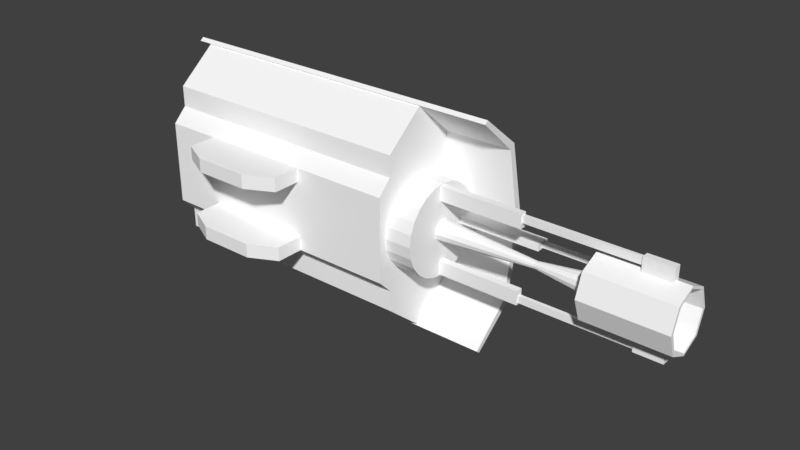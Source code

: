 # Source: LightGun.Head.blend  (saved by Blender 2.93.20; exported with 4.5.12 LTS)
import bpy
from mathutils import Matrix  # noqa: F401  (used for matrix-valued properties, if any)

bpy.ops.wm.read_factory_settings(use_empty=True)
scene = bpy.context.scene
scene.name = 'Scene'

# ---- collections
col_collection_1 = bpy.data.collections.new('Collection 1'); scene.collection.children.link(col_collection_1)

# ---- materials (node trees are filled in below, after node groups)
mat_metalpanels2_001 = bpy.data.materials.new('metalpanels2.001')
mat_metalpanels2_001.alpha_threshold = 0.0
mat_metalpanels2_001.use_transparent_shadow = False
mat_metalpanels2_001.diffuse_color = (1.0, 1.0, 1.0, 1.0)
mat_metalpanels2_001.specular_color = (0.0, 0.0, 0.0)
mat_metalpanels2_001.roughness = 0.5
mat_dirtymetal_002 = bpy.data.materials.new('dirtymetal.002')
mat_dirtymetal_002.alpha_threshold = 0.0
mat_dirtymetal_002.use_transparent_shadow = False
mat_dirtymetal_002.diffuse_color = (1.0, 1.0, 1.0, 1.0)
mat_dirtymetal_002.specular_color = (0.0, 0.0, 0.0)
mat_dirtymetal_002.roughness = 0.5
mat_metal_002 = bpy.data.materials.new('metal.002')
mat_metal_002.alpha_threshold = 0.0
mat_metal_002.use_transparent_shadow = False
mat_metal_002.diffuse_color = (1.0, 1.0, 1.0, 1.0)
mat_metal_002.specular_color = (0.0, 0.0, 0.0)
mat_metal_002.roughness = 0.5
mat_misc = bpy.data.materials.new('misc')
mat_misc.alpha_threshold = 0.0
mat_misc.use_transparent_shadow = False
mat_misc.diffuse_color = (1.0, 1.0, 1.0, 1.0)
mat_misc.specular_color = (0.0, 0.0, 0.0)
mat_misc.roughness = 0.5
mat_metalpanels_001 = bpy.data.materials.new('metalpanels.001')
mat_metalpanels_001.alpha_threshold = 0.0
mat_metalpanels_001.use_transparent_shadow = False
mat_metalpanels_001.diffuse_color = (1.0, 1.0, 1.0, 1.0)
mat_metalpanels_001.specular_color = (0.0, 0.0, 0.0)
mat_metalpanels_001.roughness = 0.5
mat_dirtymetal1_002 = bpy.data.materials.new('dirtymetal1.002')
mat_dirtymetal1_002.alpha_threshold = 0.0
mat_dirtymetal1_002.use_transparent_shadow = False
mat_dirtymetal1_002.diffuse_color = (1.0, 1.0, 1.0, 1.0)
mat_dirtymetal1_002.specular_color = (0.0, 0.0, 0.0)
mat_dirtymetal1_002.roughness = 0.5
mat_metal1 = bpy.data.materials.new('metal1')
mat_metal1.alpha_threshold = 0.0
mat_metal1.use_transparent_shadow = False
mat_metal1.diffuse_color = (1.0, 1.0, 1.0, 1.0)
mat_metal1.specular_color = (0.0, 0.0, 0.0)
mat_metal1.roughness = 0.5
mat_misc1 = bpy.data.materials.new('misc1')
mat_misc1.alpha_threshold = 0.0
mat_misc1.use_transparent_shadow = False
mat_misc1.diffuse_color = (1.0, 1.0, 1.0, 1.0)
mat_misc1.specular_color = (0.0, 0.0, 0.0)
mat_misc1.roughness = 0.5

# ---- material node trees

# ---- world
world_world = bpy.data.worlds.new('World'); scene.world = world_world
world_world.color = (0.05088, 0.05088, 0.05088)
world_world.use_sun_shadow = False
world_world.sun_shadow_jitter_overblur = 0.0
world_world.cycles.sampling_method = 'MANUAL'

# ---- meshes
me_lightgun_ms3d_m = bpy.data.meshes.new('lightgun.ms3d.m')
me_lightgun_ms3d_m.from_pydata([(64.0, 32.0, 32.0), (-64.0, 32.0, 32.0), (-64.0, 32.0, 0.0), (64.0, 32.0, 0.0), (64.0, 48.0, 0.0), (-64.0, 48.0, 0.0), (-64.0, 48.0, 32.0), (64.0, 48.0, 32.0), (64.0, 32.0, 32.0), (64.0, 48.0, 32.0), (-64.0, 48.0, 32.0), (-64.0, 32.0, 32.0), (-64.0, 32.0, 0.0), (-64.0, 48.0, 0.0), (64.0, 48.0, 0.0), (64.0, 32.0, 0.0), (64.0, 32.0, 32.0), (64.0, 32.0, 0.0), (64.0, 48.0, 0.0), (64.0, 48.0, 32.0), (-64.0, 48.0, 32.0), (-64.0, 48.0, 0.0), (-64.0, 32.0, 0.0), (-64.0, 32.0, 32.0), (64.0, -48.0, 32.0), (-64.0, -48.0, 32.0), (-64.0, -48.0, 0.0), (64.0, -48.0, 0.0), (64.0, -32.0, 0.0), (-64.0, -32.0, 0.0), (-64.0, -32.0, 32.0), (64.0, -32.0, 32.0), (64.0, -48.0, 32.0), (64.0, -32.0, 32.0), (-64.0, -32.0, 32.0), (-64.0, -48.0, 32.0), (-64.0, -48.0, 0.0), (-64.0, -32.0, 0.0), (64.0, -32.0, 0.0), (64.0, -48.0, 0.0), (64.0, -48.0, 32.0), (64.0, -48.0, 0.0), (64.0, -32.0, 0.0), (64.0, -32.0, 32.0), (-64.0, -32.0, 32.0), (-64.0, -32.0, 0.0), (-64.0, -48.0, 0.0), (-64.0, -48.0, 32.0), (64.0, 32.0, 0.0), (-64.0, 32.0, 0.0), (-32.0, 32.0, -16.0), (32.0, 32.0, -16.0), (32.0, 48.0, -16.0), (-32.0, 48.0, -16.0), (-64.0, 48.0, 0.0), (64.0, 48.0, 0.0), (64.0, 32.0, 0.0), (64.0, 48.0, 0.0), (-64.0, 48.0, 0.0), (-64.0, 32.0, 0.0), (-32.0, 32.0, -16.0), (-32.0, 48.0, -16.0), (32.0, 48.0, -16.0), (32.0, 32.0, -16.0), (64.0, 32.0, 0.0), (32.0, 32.0, -16.0), (32.0, 48.0, -16.0), (64.0, 48.0, 0.0), (-64.0, 48.0, 0.0), (-32.0, 48.0, -16.0), (-32.0, 32.0, -16.0), (-64.0, 32.0, 0.0), (64.0, -48.0, 0.0), (-64.0, -48.0, 0.0), (-32.0, -48.0, -16.0), (32.0, -48.0, -16.0), (32.0, -32.0, -16.0), (-32.0, -32.0, -16.0), (-64.0, -32.0, 0.0), (64.0, -32.0, 0.0), (64.0, -48.0, 0.0), (64.0, -32.0, 0.0), (-64.0, -32.0, 0.0), (-64.0, -48.0, 0.0), (-32.0, -48.0, -16.0), (-32.0, -32.0, -16.0), (32.0, -32.0, -16.0), (32.0, -48.0, -16.0), (64.0, -48.0, 0.0), (32.0, -48.0, -16.0), (32.0, -32.0, -16.0), (64.0, -32.0, 0.0), (-64.0, -32.0, 0.0), (-32.0, -32.0, -16.0), (-32.0, -48.0, -16.0), (-64.0, -48.0, 0.0), (-128.0, -48.0, 32.0), (176.0, -48.0, 32.0), (176.0, -64.0, 48.0), (-128.0, -64.0, 48.0), (-128.0, 64.0, 48.0), (176.0, 64.0, 48.0), (176.0, 48.0, 32.0), (-128.0, 48.0, 32.0), (-128.0, -48.0, 32.0), (-128.0, 48.0, 32.0), (176.0, 48.0, 32.0), (176.0, -48.0, 32.0), (-128.0, -48.0, 32.0), (-128.0, -64.0, 48.0), (-128.0, 64.0, 48.0), (-128.0, 48.0, 32.0), (176.0, 48.0, 32.0), (176.0, 64.0, 48.0), (176.0, -64.0, 48.0), (176.0, -48.0, 32.0), (-128.0, 88.0, 48.0), (-128.0, 1.526e-05, 48.0), (-128.0, -88.0, 48.0), (-128.0, -128.0, 96.0), (-128.0, -90.51, 141.3), (-128.0, 1.526e-05, 160.0), (-128.0, 90.51, 141.3), (-128.0, 128.0, 96.0), (176.0, 128.0, 96.0), (176.0, 90.51, 141.3), (176.0, 1.526e-05, 160.0), (176.0, -90.51, 141.3), (176.0, -128.0, 96.0), (176.0, -88.0, 48.0), (176.0, 1.526e-05, 48.0), (176.0, 88.0, 48.0), (-128.0, -128.0, 96.0), (-128.0, -88.0, 48.0), (176.0, -88.0, 48.0), (176.0, -128.0, 96.0), (-128.0, -88.0, 48.0), (-128.0, 1.526e-05, 48.0), (176.0, 1.526e-05, 48.0), (176.0, -88.0, 48.0), (-128.0, 1.526e-05, 48.0), (-128.0, 88.0, 48.0), (176.0, 88.0, 48.0), (176.0, 1.526e-05, 48.0), (-128.0, 88.0, 48.0), (-128.0, 128.0, 96.0), (176.0, 128.0, 96.0), (176.0, 88.0, 48.0), (176.0, 50.23, 78.54), (176.0, 45.03, 66.0), (176.0, 36.77, 55.23), (176.0, 26.0, 46.97), (176.0, 13.46, 41.77), (176.0, -1.907e-06, 40.0), (176.0, -13.46, 41.77), (176.0, -26.0, 46.97), (176.0, -36.77, 55.23), (176.0, -45.03, 66.0), (176.0, -50.23, 78.54), (176.0, -52.0, 92.0), (176.0, -50.23, 105.5), (176.0, -45.03, 118.0), (176.0, -36.77, 128.8), (176.0, -26.0, 137.0), (176.0, -13.46, 142.2), (176.0, -1.907e-06, 144.0), (176.0, 13.46, 142.2), (176.0, 26.0, 137.0), (176.0, 36.77, 128.8), (176.0, 45.03, 118.0), (176.0, 50.23, 105.5), (176.0, 52.0, 92.0), (208.0, 52.0, 92.0), (208.0, 50.23, 105.5), (208.0, 45.03, 118.0), (208.0, 36.77, 128.8), (208.0, 26.0, 137.0), (208.0, 13.46, 142.2), (208.0, -1.907e-06, 144.0), (208.0, -13.46, 142.2), (208.0, -26.0, 137.0), (208.0, -36.77, 128.8), (208.0, -45.03, 118.0), (208.0, -50.23, 105.5), (208.0, -52.0, 92.0), (208.0, -50.23, 78.54), (208.0, -45.03, 66.0), (208.0, -36.77, 55.23), (208.0, -26.0, 46.97), (208.0, -13.46, 41.77), (208.0, -1.907e-06, 40.0), (208.0, 13.46, 41.77), (208.0, 26.0, 46.97), (208.0, 36.77, 55.23), (208.0, 45.03, 66.0), (208.0, 50.23, 78.54), (176.0, 52.0, 92.0), (176.0, 50.23, 105.5), (208.0, 50.23, 105.5), (208.0, 52.0, 92.0), (176.0, 50.23, 105.5), (176.0, 45.03, 118.0), (208.0, 45.03, 118.0), (208.0, 50.23, 105.5), (176.0, 45.03, 118.0), (176.0, 36.77, 128.8), (208.0, 36.77, 128.8), (208.0, 45.03, 118.0), (176.0, 36.77, 128.8), (176.0, 26.0, 137.0), (208.0, 26.0, 137.0), (208.0, 36.77, 128.8), (176.0, 26.0, 137.0), (176.0, 13.46, 142.2), (208.0, 13.46, 142.2), (208.0, 26.0, 137.0), (176.0, 13.46, 142.2), (176.0, -1.907e-06, 144.0), (208.0, -1.907e-06, 144.0), (208.0, 13.46, 142.2), (176.0, -1.907e-06, 144.0), (176.0, -13.46, 142.2), (208.0, -13.46, 142.2), (208.0, -1.907e-06, 144.0), (176.0, -13.46, 142.2), (176.0, -26.0, 137.0), (208.0, -26.0, 137.0), (208.0, -13.46, 142.2), (176.0, -26.0, 137.0), (176.0, -36.77, 128.8), (208.0, -36.77, 128.8), (208.0, -26.0, 137.0), (176.0, -36.77, 128.8), (176.0, -45.03, 118.0), (208.0, -45.03, 118.0), (208.0, -36.77, 128.8), (176.0, -45.03, 118.0), (176.0, -50.23, 105.5), (208.0, -50.23, 105.5), (208.0, -45.03, 118.0), (176.0, -50.23, 105.5), (176.0, -52.0, 92.0), (208.0, -52.0, 92.0), (208.0, -50.23, 105.5), (176.0, -52.0, 92.0), (176.0, -50.23, 78.54), (208.0, -50.23, 78.54), (208.0, -52.0, 92.0), (176.0, -50.23, 78.54), (176.0, -45.03, 66.0), (208.0, -45.03, 66.0), (208.0, -50.23, 78.54), (176.0, -45.03, 66.0), (176.0, -36.77, 55.23), (208.0, -36.77, 55.23), (208.0, -45.03, 66.0), (176.0, -36.77, 55.23), (176.0, -26.0, 46.97), (208.0, -26.0, 46.97), (208.0, -36.77, 55.23), (176.0, -26.0, 46.97), (176.0, -13.46, 41.77), (208.0, -13.46, 41.77), (208.0, -26.0, 46.97), (176.0, -13.46, 41.77), (176.0, -1.907e-06, 40.0), (208.0, -1.907e-06, 40.0), (208.0, -13.46, 41.77), (176.0, -1.907e-06, 40.0), (176.0, 13.46, 41.77), (208.0, 13.46, 41.77), (208.0, -1.907e-06, 40.0), (176.0, 13.46, 41.77), (176.0, 26.0, 46.97), (208.0, 26.0, 46.97), (208.0, 13.46, 41.77), (176.0, 26.0, 46.97), (176.0, 36.77, 55.23), (208.0, 36.77, 55.23), (208.0, 26.0, 46.97), (176.0, 36.77, 55.23), (176.0, 45.03, 66.0), (208.0, 45.03, 66.0), (208.0, 36.77, 55.23), (176.0, 45.03, 66.0), (176.0, 50.23, 78.54), (208.0, 50.23, 78.54), (208.0, 45.03, 66.0), (176.0, 50.23, 78.54), (176.0, 52.0, 92.0), (208.0, 52.0, 92.0), (208.0, 50.23, 78.54), (-144.0, 130.0, 96.12), (-144.0, 126.6, 92.0), (-144.0, 78.82, 145.5), (-144.0, 91.92, 142.7), (256.0, 126.6, 92.0), (256.0, 130.0, 96.12), (256.0, 91.92, 142.7), (256.0, 78.82, 145.5), (256.0, 130.0, 96.12), (-144.0, 130.0, 96.12), (-144.0, 91.92, 142.7), (256.0, 91.92, 142.7), (256.0, 91.92, 142.7), (-144.0, 91.92, 142.7), (-144.0, 78.82, 145.5), (256.0, 78.82, 145.5), (-144.0, 126.6, 92.0), (-144.0, 130.0, 96.12), (256.0, 130.0, 96.12), (256.0, 126.6, 92.0), (256.0, 78.82, 145.5), (-144.0, 78.82, 145.5), (-144.0, 126.6, 92.0), (256.0, 126.6, 92.0), (-144.0, 78.82, 145.5), (-144.0, 86.18, 137.2), (-144.0, -20.49, 157.7), (-144.0, 1.526e-05, 162.0), (256.0, 86.18, 137.2), (256.0, 78.82, 145.5), (256.0, 7.629e-06, 162.0), (256.0, -20.49, 157.7), (256.0, 78.82, 145.5), (-144.0, 78.82, 145.5), (-144.0, 1.526e-05, 162.0), (256.0, 7.629e-06, 162.0), (256.0, -20.49, 157.7), (256.0, 7.629e-06, 162.0), (-144.0, 1.526e-05, 162.0), (-144.0, -20.49, 157.7), (-144.0, 86.18, 137.2), (-144.0, 78.82, 145.5), (256.0, 78.82, 145.5), (256.0, 86.18, 137.2), (256.0, -20.49, 157.7), (-144.0, -20.49, 157.7), (-144.0, 86.18, 137.2), (256.0, 86.18, 137.2), (-144.0, -20.49, 157.7), (-144.0, -1.526e-05, 153.8), (-144.0, -98.3, 134.9), (-144.0, -91.92, 142.7), (256.0, -1.526e-05, 153.8), (256.0, -20.49, 157.7), (256.0, -91.92, 142.7), (256.0, -98.3, 134.9), (-144.0, -91.92, 142.7), (256.0, -91.92, 142.7), (256.0, -20.49, 157.7), (-144.0, -20.49, 157.7), (256.0, -98.3, 134.9), (256.0, -91.92, 142.7), (-144.0, -91.92, 142.7), (-144.0, -98.3, 134.9), (-144.0, -1.526e-05, 153.8), (-144.0, -20.49, 157.7), (256.0, -20.49, 157.7), (256.0, -1.526e-05, 153.8), (-144.0, -1.526e-05, 153.8), (256.0, -1.526e-05, 153.8), (256.0, -98.3, 134.9), (-144.0, -98.3, 134.9), (-144.0, -98.3, 134.9), (-144.0, -86.18, 137.2), (-144.0, -126.6, 92.0), (-144.0, -130.0, 96.12), (256.0, -130.0, 96.12), (256.0, -126.6, 92.0), (256.0, -86.18, 137.2), (256.0, -98.3, 134.9), (-144.0, -98.3, 134.9), (-144.0, -130.0, 96.12), (256.0, -130.0, 96.12), (256.0, -98.3, 134.9), (-144.0, -130.0, 96.12), (-144.0, -126.6, 92.0), (256.0, -126.6, 92.0), (256.0, -130.0, 96.12), (256.0, -98.3, 134.9), (256.0, -86.18, 137.2), (-144.0, -86.18, 137.2), (-144.0, -98.3, 134.9), (-144.0, -86.18, 137.2), (256.0, -86.18, 137.2), (256.0, -126.6, 92.0), (-144.0, -126.6, 92.0), (208.0, 10.39, 86.0), (208.0, 6.0, 81.61), (208.0, -3.052e-05, 80.0), (208.0, -6.0, 81.61), (208.0, -10.39, 86.0), (208.0, -12.0, 92.0), (208.0, -10.39, 98.0), (208.0, -6.0, 102.4), (208.0, -3.052e-05, 104.0), (208.0, 6.0, 102.4), (208.0, 10.39, 98.0), (208.0, 12.0, 92.0), (208.0, 12.0, 92.0), (208.0, 10.39, 98.0), (384.0, -3.052e-05, 92.0), (208.0, 10.39, 98.0), (208.0, 6.0, 102.4), (384.0, -3.052e-05, 92.0), (208.0, 6.0, 102.4), (208.0, -3.052e-05, 104.0), (384.0, -3.052e-05, 92.0), (208.0, -3.052e-05, 104.0), (208.0, -6.0, 102.4), (384.0, -3.052e-05, 92.0), (208.0, -6.0, 102.4), (208.0, -10.39, 98.0), (384.0, -3.052e-05, 92.0), (208.0, -10.39, 98.0), (208.0, -12.0, 92.0), (384.0, -3.052e-05, 92.0), (208.0, -12.0, 92.0), (208.0, -10.39, 86.0), (384.0, -3.052e-05, 92.0), (208.0, -10.39, 86.0), (208.0, -6.0, 81.61), (384.0, -3.052e-05, 92.0), (208.0, -6.0, 81.61), (208.0, -3.052e-05, 80.0), (384.0, -3.052e-05, 92.0), (208.0, -3.052e-05, 80.0), (208.0, 6.0, 81.61), (384.0, -3.052e-05, 92.0), (208.0, 6.0, 81.61), (208.0, 10.39, 86.0), (384.0, -3.052e-05, 92.0), (208.0, 10.39, 86.0), (208.0, 12.0, 92.0), (384.0, -3.052e-05, 92.0), (384.0, 10.39, 98.0), (384.0, 6.0, 102.4), (384.0, -3.052e-05, 104.0), (384.0, -6.0, 102.4), (384.0, -10.39, 98.0), (384.0, -12.0, 92.0), (384.0, -10.39, 86.0), (384.0, -6.0, 81.61), (384.0, -3.052e-05, 80.0), (384.0, 6.0, 81.61), (384.0, 10.39, 86.0), (384.0, 12.0, 92.0), (384.0, 12.0, 92.0), (384.0, 10.39, 86.0), (288.0, -3.052e-05, 92.0), (384.0, 10.39, 86.0), (384.0, 6.0, 81.61), (288.0, -3.052e-05, 92.0), (384.0, 6.0, 81.61), (384.0, -3.052e-05, 80.0), (288.0, -3.052e-05, 92.0), (384.0, -3.052e-05, 80.0), (384.0, -6.0, 81.61), (288.0, -3.052e-05, 92.0), (384.0, -6.0, 81.61), (384.0, -10.39, 86.0), (288.0, -3.052e-05, 92.0), (384.0, -10.39, 86.0), (384.0, -12.0, 92.0), (288.0, -3.052e-05, 92.0), (384.0, -12.0, 92.0), (384.0, -10.39, 98.0), (288.0, -3.052e-05, 92.0), (384.0, -10.39, 98.0), (384.0, -6.0, 102.4), (288.0, -3.052e-05, 92.0), (384.0, -6.0, 102.4), (384.0, -3.052e-05, 104.0), (288.0, -3.052e-05, 92.0), (384.0, -3.052e-05, 104.0), (384.0, 6.0, 102.4), (288.0, -3.052e-05, 92.0), (384.0, 6.0, 102.4), (384.0, 10.39, 98.0), (288.0, -3.052e-05, 92.0), (384.0, 10.39, 98.0), (384.0, 12.0, 92.0), (288.0, -3.052e-05, 92.0), (384.0, 25.46, 69.37), (384.0, -3.052e-05, 60.0), (384.0, -25.46, 69.37), (384.0, -36.0, 92.0), (384.0, -25.46, 114.6), (384.0, -3.052e-05, 124.0), (384.0, 25.46, 114.6), (384.0, 36.0, 92.0), (432.0, 36.0, 92.0), (432.0, 25.46, 114.6), (432.0, -3.052e-05, 124.0), (432.0, -25.46, 114.6), (432.0, -36.0, 92.0), (432.0, -25.46, 69.37), (432.0, -3.052e-05, 60.0), (432.0, 25.46, 69.37), (384.0, 36.0, 92.0), (384.0, 25.46, 114.6), (432.0, 25.46, 114.6), (432.0, 36.0, 92.0), (384.0, 25.46, 114.6), (384.0, -3.052e-05, 124.0), (432.0, -3.052e-05, 124.0), (432.0, 25.46, 114.6), (384.0, -3.052e-05, 124.0), (384.0, -25.46, 114.6), (432.0, -25.46, 114.6), (432.0, -3.052e-05, 124.0), (384.0, -25.46, 114.6), (384.0, -36.0, 92.0), (432.0, -36.0, 92.0), (432.0, -25.46, 114.6), (384.0, -36.0, 92.0), (384.0, -25.46, 69.37), (432.0, -25.46, 69.37), (432.0, -36.0, 92.0), (384.0, -25.46, 69.37), (384.0, -3.052e-05, 60.0), (432.0, -3.052e-05, 60.0), (432.0, -25.46, 69.37), (384.0, -3.052e-05, 60.0), (384.0, 25.46, 69.37), (432.0, 25.46, 69.37), (432.0, -3.052e-05, 60.0), (384.0, 25.46, 69.37), (384.0, 36.0, 92.0), (432.0, 36.0, 92.0), (432.0, 25.46, 69.37), (432.0, 36.0, 92.0), (432.0, 34.65, 89.11), (432.0, 21.37, 116.1), (432.0, 25.46, 114.6), (480.0, 34.65, 89.11), (480.0, 36.0, 92.0), (480.0, 25.46, 114.6), (480.0, 21.37, 116.1), (480.0, 36.0, 92.0), (432.0, 36.0, 92.0), (432.0, 25.46, 114.6), (480.0, 25.46, 114.6), (480.0, 25.46, 114.6), (432.0, 25.46, 114.6), (432.0, 21.37, 116.1), (480.0, 21.37, 116.1), (432.0, 34.65, 89.11), (432.0, 36.0, 92.0), (480.0, 36.0, 92.0), (480.0, 34.65, 89.11), (480.0, 21.37, 116.1), (432.0, 21.37, 116.1), (432.0, 34.65, 89.11), (480.0, 34.65, 89.11), (432.0, 21.37, 116.1), (432.0, 23.5, 111.8), (432.0, -5.577, 121.9), (432.0, -3.052e-05, 124.0), (480.0, 23.5, 111.8), (480.0, 21.37, 116.1), (480.0, -3.052e-05, 124.0), (480.0, -5.577, 121.9), (480.0, 21.37, 116.1), (432.0, 21.37, 116.1), (432.0, -3.052e-05, 124.0), (480.0, -3.052e-05, 124.0), (480.0, -5.577, 121.9), (480.0, -3.052e-05, 124.0), (432.0, -3.052e-05, 124.0), (432.0, -5.577, 121.9), (432.0, 23.5, 111.8), (432.0, 21.37, 116.1), (480.0, 21.37, 116.1), (480.0, 23.5, 111.8), (480.0, -5.577, 121.9), (432.0, -5.577, 121.9), (432.0, 23.5, 111.8), (480.0, 23.5, 111.8), (432.0, -5.577, 121.9), (432.0, -1.526e-05, 120.0), (432.0, -27.41, 110.4), (432.0, -25.46, 114.6), (480.0, -1.526e-05, 120.0), (480.0, -5.577, 121.9), (480.0, -25.46, 114.6), (480.0, -27.41, 110.4), (432.0, -25.46, 114.6), (480.0, -25.46, 114.6), (480.0, -5.577, 121.9), (432.0, -5.577, 121.9), (480.0, -27.41, 110.4), (480.0, -25.46, 114.6), (432.0, -25.46, 114.6), (432.0, -27.41, 110.4), (432.0, -1.526e-05, 120.0), (432.0, -5.577, 121.9), (480.0, -5.577, 121.9), (480.0, -1.526e-05, 120.0), (432.0, -1.526e-05, 120.0), (480.0, -1.526e-05, 120.0), (480.0, -27.41, 110.4), (432.0, -27.41, 110.4), (432.0, -27.41, 110.4), (432.0, -23.5, 111.8), (432.0, -34.65, 89.11), (432.0, -36.0, 92.0), (480.0, -36.0, 92.0), (480.0, -34.65, 89.11), (480.0, -23.5, 111.8), (480.0, -27.41, 110.4), (432.0, -27.41, 110.4), (432.0, -36.0, 92.0), (480.0, -36.0, 92.0), (480.0, -27.41, 110.4), (432.0, -36.0, 92.0), (432.0, -34.65, 89.11), (480.0, -34.65, 89.11), (480.0, -36.0, 92.0), (480.0, -27.41, 110.4), (480.0, -23.5, 111.8), (432.0, -23.5, 111.8), (432.0, -27.41, 110.4), (432.0, -23.5, 111.8), (480.0, -23.5, 111.8), (480.0, -34.65, 89.11), (432.0, -34.65, 89.11), (432.0, -34.65, 89.11), (432.0, -33.23, 92.0), (432.0, -21.37, 67.87), (432.0, -25.46, 69.37), (480.0, -33.23, 92.0), (480.0, -34.65, 89.11), (480.0, -25.46, 69.37), (480.0, -21.37, 67.87), (480.0, -34.65, 89.11), (432.0, -34.65, 89.11), (432.0, -25.46, 69.37), (480.0, -25.46, 69.37), (480.0, -25.46, 69.37), (432.0, -25.46, 69.37), (432.0, -21.37, 67.87), (480.0, -21.37, 67.87), (480.0, -34.65, 89.11), (480.0, -33.23, 92.0), (432.0, -33.23, 92.0), (432.0, -34.65, 89.11), (432.0, -33.23, 92.0), (480.0, -33.23, 92.0), (480.0, -21.37, 67.87), (432.0, -21.37, 67.87), (432.0, -21.37, 67.87), (432.0, -23.5, 72.2), (432.0, 5.577, 62.05), (432.0, 0.0, 60.0), (480.0, -23.5, 72.2), (480.0, -21.37, 67.87), (480.0, 0.0, 60.0), (480.0, 5.577, 62.05), (480.0, -21.37, 67.87), (432.0, -21.37, 67.87), (432.0, 0.0, 60.0), (480.0, 0.0, 60.0), (480.0, 5.577, 62.05), (480.0, 0.0, 60.0), (432.0, 0.0, 60.0), (432.0, 5.577, 62.05), (480.0, -21.37, 67.87), (480.0, -23.5, 72.2), (432.0, -23.5, 72.2), (432.0, -21.37, 67.87), (432.0, -23.5, 72.2), (480.0, -23.5, 72.2), (480.0, 5.577, 62.05), (432.0, 5.577, 62.05), (432.0, 5.577, 62.05), (432.0, 0.0, 64.0), (432.0, 27.41, 73.57), (432.0, 25.46, 69.37), (480.0, 0.0, 64.0), (480.0, 5.577, 62.05), (480.0, 25.46, 69.37), (480.0, 27.41, 73.57), (432.0, 25.46, 69.37), (480.0, 25.46, 69.37), (480.0, 5.577, 62.05), (432.0, 5.577, 62.05), (480.0, 27.41, 73.57), (480.0, 25.46, 69.37), (432.0, 25.46, 69.37), (432.0, 27.41, 73.57), (480.0, 5.577, 62.05), (480.0, 0.0, 64.0), (432.0, 0.0, 64.0), (432.0, 5.577, 62.05), (480.0, 27.41, 73.57), (432.0, 27.41, 73.57), (432.0, 0.0, 64.0), (480.0, 0.0, 64.0), (432.0, 27.41, 73.57), (432.0, 23.5, 72.2), (432.0, 33.23, 92.0), (432.0, 34.65, 89.11), (480.0, 34.65, 89.11), (480.0, 33.23, 92.0), (480.0, 23.5, 72.2), (480.0, 27.41, 73.57), (432.0, 27.41, 73.57), (432.0, 34.65, 89.11), (480.0, 34.65, 89.11), (480.0, 27.41, 73.57), (480.0, 33.23, 92.0), (480.0, 34.65, 89.11), (432.0, 34.65, 89.11), (432.0, 33.23, 92.0), (432.0, 23.5, 72.2), (432.0, 27.41, 73.57), (480.0, 27.41, 73.57), (480.0, 23.5, 72.2), (480.0, 33.23, 92.0), (432.0, 33.23, 92.0), (432.0, 23.5, 72.2), (480.0, 23.5, 72.2), (432.0, -34.0, 88.0), (464.0, -34.0, 88.0), (464.0, -50.0, 88.0), (432.0, -50.0, 88.0), (432.0, -50.0, 96.0), (464.0, -50.0, 96.0), (464.0, -34.0, 96.0), (432.0, -34.0, 96.0), (432.0, -34.0, 88.0), (432.0, -34.0, 96.0), (464.0, -34.0, 96.0), (464.0, -34.0, 88.0), (464.0, -50.0, 88.0), (464.0, -50.0, 96.0), (432.0, -50.0, 96.0), (432.0, -50.0, 88.0), (432.0, -34.0, 88.0), (432.0, -50.0, 88.0), (432.0, -50.0, 96.0), (432.0, -34.0, 96.0), (464.0, -34.0, 96.0), (464.0, -50.0, 96.0), (464.0, -50.0, 88.0), (464.0, -34.0, 88.0), (304.0, -40.0, 90.0), (432.0, -40.0, 90.0), (432.0, -48.0, 90.0), (304.0, -48.0, 90.0), (304.0, -48.0, 94.0), (432.0, -48.0, 94.0), (432.0, -40.0, 94.0), (304.0, -40.0, 94.0), (304.0, -40.0, 90.0), (304.0, -40.0, 94.0), (432.0, -40.0, 94.0), (432.0, -40.0, 90.0), (432.0, -48.0, 90.0), (432.0, -48.0, 94.0), (304.0, -48.0, 94.0), (304.0, -48.0, 90.0), (304.0, -40.0, 90.0), (304.0, -48.0, 90.0), (304.0, -48.0, 94.0), (304.0, -40.0, 94.0), (432.0, -40.0, 94.0), (432.0, -48.0, 94.0), (432.0, -48.0, 90.0), (432.0, -40.0, 90.0), (208.0, -34.0, 88.0), (304.0, -34.0, 88.0), (304.0, -50.0, 88.0), (208.0, -50.0, 88.0), (208.0, -50.0, 96.0), (304.0, -50.0, 96.0), (304.0, -34.0, 96.0), (208.0, -34.0, 96.0), (208.0, -34.0, 88.0), (208.0, -34.0, 96.0), (304.0, -34.0, 96.0), (304.0, -34.0, 88.0), (304.0, -50.0, 88.0), (304.0, -50.0, 96.0), (208.0, -50.0, 96.0), (208.0, -50.0, 88.0), (208.0, -34.0, 88.0), (208.0, -50.0, 88.0), (208.0, -50.0, 96.0), (208.0, -34.0, 96.0), (304.0, -34.0, 96.0), (304.0, -50.0, 96.0), (304.0, -50.0, 88.0), (304.0, -34.0, 88.0), (432.0, -4.0, 122.0), (464.0, -4.0, 122.0), (464.0, -4.0, 138.0), (432.0, -4.0, 138.0), (432.0, 4.0, 138.0), (464.0, 4.0, 138.0), (464.0, 4.0, 122.0), (432.0, 4.0, 122.0), (432.0, -4.0, 122.0), (432.0, 4.0, 122.0), (464.0, 4.0, 122.0), (464.0, -4.0, 122.0), (464.0, -4.0, 138.0), (464.0, 4.0, 138.0), (432.0, 4.0, 138.0), (432.0, -4.0, 138.0), (432.0, -4.0, 122.0), (432.0, -4.0, 138.0), (432.0, 4.0, 138.0), (432.0, 4.0, 122.0), (464.0, 4.0, 122.0), (464.0, 4.0, 138.0), (464.0, -4.0, 138.0), (464.0, -4.0, 122.0), (304.0, -2.0, 128.0), (432.0, -2.0, 128.0), (432.0, -2.0, 136.0), (304.0, -2.0, 136.0), (304.0, 2.0, 136.0), (432.0, 2.0, 136.0), (432.0, 2.0, 128.0), (304.0, 2.0, 128.0), (304.0, -2.0, 128.0), (304.0, 2.0, 128.0), (432.0, 2.0, 128.0), (432.0, -2.0, 128.0), (432.0, -2.0, 136.0), (432.0, 2.0, 136.0), (304.0, 2.0, 136.0), (304.0, -2.0, 136.0), (304.0, -2.0, 128.0), (304.0, -2.0, 136.0), (304.0, 2.0, 136.0), (304.0, 2.0, 128.0), (432.0, 2.0, 128.0), (432.0, 2.0, 136.0), (432.0, -2.0, 136.0), (432.0, -2.0, 128.0), (208.0, -4.0, 122.0), (304.0, -4.0, 122.0), (304.0, -4.0, 138.0), (208.0, -4.0, 138.0), (208.0, 4.0, 138.0), (304.0, 4.0, 138.0), (304.0, 4.0, 122.0), (208.0, 4.0, 122.0), (208.0, -4.0, 122.0), (208.0, 4.0, 122.0), (304.0, 4.0, 122.0), (304.0, -4.0, 122.0), (304.0, -4.0, 138.0), (304.0, 4.0, 138.0), (208.0, 4.0, 138.0), (208.0, -4.0, 138.0), (208.0, -4.0, 122.0), (208.0, -4.0, 138.0), (208.0, 4.0, 138.0), (208.0, 4.0, 122.0), (304.0, 4.0, 122.0), (304.0, 4.0, 138.0), (304.0, -4.0, 138.0), (304.0, -4.0, 122.0), (432.0, 34.0, 96.0), (464.0, 34.0, 96.0), (464.0, 50.0, 96.0), (432.0, 50.0, 96.0), (432.0, 50.0, 88.0), (464.0, 50.0, 88.0), (464.0, 34.0, 88.0), (432.0, 34.0, 88.0), (432.0, 34.0, 96.0), (432.0, 34.0, 88.0), (464.0, 34.0, 88.0), (464.0, 34.0, 96.0), (464.0, 50.0, 96.0), (464.0, 50.0, 88.0), (432.0, 50.0, 88.0), (432.0, 50.0, 96.0), (432.0, 34.0, 96.0), (432.0, 50.0, 96.0), (432.0, 50.0, 88.0), (432.0, 34.0, 88.0), (464.0, 34.0, 88.0), (464.0, 50.0, 88.0), (464.0, 50.0, 96.0), (464.0, 34.0, 96.0), (304.0, 40.0, 94.0), (432.0, 40.0, 94.0), (432.0, 48.0, 94.0), (304.0, 48.0, 94.0), (304.0, 48.0, 90.0), (432.0, 48.0, 90.0), (432.0, 40.0, 90.0), (304.0, 40.0, 90.0), (304.0, 40.0, 94.0), (304.0, 40.0, 90.0), (432.0, 40.0, 90.0), (432.0, 40.0, 94.0), (432.0, 48.0, 94.0), (432.0, 48.0, 90.0), (304.0, 48.0, 90.0), (304.0, 48.0, 94.0), (304.0, 40.0, 94.0), (304.0, 48.0, 94.0), (304.0, 48.0, 90.0), (304.0, 40.0, 90.0), (432.0, 40.0, 90.0), (432.0, 48.0, 90.0), (432.0, 48.0, 94.0), (432.0, 40.0, 94.0), (208.0, 34.0, 96.0), (304.0, 34.0, 96.0), (304.0, 50.0, 96.0), (208.0, 50.0, 96.0), (208.0, 50.0, 88.0), (304.0, 50.0, 88.0), (304.0, 34.0, 88.0), (208.0, 34.0, 88.0), (208.0, 34.0, 96.0), (208.0, 34.0, 88.0), (304.0, 34.0, 88.0), (304.0, 34.0, 96.0), (304.0, 50.0, 96.0), (304.0, 50.0, 88.0), (208.0, 50.0, 88.0), (208.0, 50.0, 96.0), (208.0, 34.0, 96.0), (208.0, 50.0, 96.0), (208.0, 50.0, 88.0), (208.0, 34.0, 88.0), (304.0, 34.0, 88.0), (304.0, 50.0, 88.0), (304.0, 50.0, 96.0), (304.0, 34.0, 96.0)], [], [(0, 1, 2), (0, 2, 3), (4, 5, 6), (4, 6, 7), (8, 9, 10), (8, 10, 11), (12, 13, 14), (12, 14, 15), (16, 17, 18), (16, 18, 19), (20, 21, 22), (20, 22, 23), (24, 25, 26), (24, 26, 27), (28, 29, 30), (28, 30, 31), (32, 33, 34), (32, 34, 35), (36, 37, 38), (36, 38, 39), (40, 41, 42), (40, 42, 43), (44, 45, 46), (44, 46, 47), (48, 49, 50), (48, 50, 51), (52, 53, 54), (52, 54, 55), (56, 57, 58), (56, 58, 59), (60, 61, 62), (60, 62, 63), (64, 65, 66), (64, 66, 67), (68, 69, 70), (68, 70, 71), (72, 73, 74), (72, 74, 75), (76, 77, 78), (76, 78, 79), (80, 81, 82), (80, 82, 83), (84, 85, 86), (84, 86, 87), (88, 89, 90), (88, 90, 91), (92, 93, 94), (92, 94, 95), (96, 97, 98), (96, 98, 99), (100, 101, 102), (100, 102, 103), (104, 105, 106), (104, 106, 107), (108, 109, 110), (108, 110, 111), (112, 113, 114), (112, 114, 115), (116, 117, 118), (116, 118, 119), (116, 119, 120), (116, 120, 121), (116, 121, 122), (116, 122, 123), (124, 125, 126), (124, 126, 127), (124, 127, 128), (124, 128, 129), (124, 129, 130), (124, 130, 131), (132, 133, 134), (132, 134, 135), (136, 137, 138), (136, 138, 139), (140, 141, 142), (140, 142, 143), (144, 145, 146), (144, 146, 147), (148, 149, 150), (148, 150, 151), (148, 151, 152), (148, 152, 153), (148, 153, 154), (148, 154, 155), (148, 155, 156), (148, 156, 157), (148, 157, 158), (148, 158, 159), (148, 159, 160), (148, 160, 161), (148, 161, 162), (148, 162, 163), (148, 163, 164), (148, 164, 165), (148, 165, 166), (148, 166, 167), (148, 167, 168), (148, 168, 169), (148, 169, 170), (148, 170, 171), (172, 173, 174), (172, 174, 175), (172, 175, 176), (172, 176, 177), (172, 177, 178), (172, 178, 179), (172, 179, 180), (172, 180, 181), (172, 181, 182), (172, 182, 183), (172, 183, 184), (172, 184, 185), (172, 185, 186), (172, 186, 187), (172, 187, 188), (172, 188, 189), (172, 189, 190), (172, 190, 191), (172, 191, 192), (172, 192, 193), (172, 193, 194), (172, 194, 195), (196, 197, 198), (196, 198, 199), (200, 201, 202), (200, 202, 203), (204, 205, 206), (204, 206, 207), (208, 209, 210), (208, 210, 211), (212, 213, 214), (212, 214, 215), (216, 217, 218), (216, 218, 219), (220, 221, 222), (220, 222, 223), (224, 225, 226), (224, 226, 227), (228, 229, 230), (228, 230, 231), (232, 233, 234), (232, 234, 235), (236, 237, 238), (236, 238, 239), (240, 241, 242), (240, 242, 243), (244, 245, 246), (244, 246, 247), (248, 249, 250), (248, 250, 251), (252, 253, 254), (252, 254, 255), (256, 257, 258), (256, 258, 259), (260, 261, 262), (260, 262, 263), (264, 265, 266), (264, 266, 267), (268, 269, 270), (268, 270, 271), (272, 273, 274), (272, 274, 275), (276, 277, 278), (276, 278, 279), (280, 281, 282), (280, 282, 283), (284, 285, 286), (284, 286, 287), (288, 289, 290), (288, 290, 291), (292, 293, 294), (292, 294, 295), (296, 297, 298), (296, 298, 299), (300, 301, 302), (300, 302, 303), (304, 305, 306), (304, 306, 307), (308, 309, 310), (308, 310, 311), (312, 313, 314), (312, 314, 315), (316, 317, 318), (316, 318, 319), (320, 321, 322), (320, 322, 323), (324, 325, 326), (324, 326, 327), (328, 329, 330), (328, 330, 331), (332, 333, 334), (332, 334, 335), (336, 337, 338), (336, 338, 339), (340, 341, 342), (340, 342, 343), (344, 345, 346), (344, 346, 347), (348, 349, 350), (348, 350, 351), (352, 353, 354), (352, 354, 355), (356, 357, 358), (356, 358, 359), (360, 361, 362), (360, 362, 363), (364, 365, 366), (364, 366, 367), (368, 369, 370), (368, 370, 371), (372, 373, 374), (372, 374, 375), (376, 377, 378), (376, 378, 379), (380, 381, 382), (380, 382, 383), (384, 385, 386), (384, 386, 387), (388, 389, 390), (388, 390, 391), (388, 391, 392), (388, 392, 393), (388, 393, 394), (388, 394, 395), (388, 395, 396), (388, 396, 397), (388, 397, 398), (388, 398, 399), (400, 401, 402), (403, 404, 405), (406, 407, 408), (409, 410, 411), (412, 413, 414), (415, 416, 417), (418, 419, 420), (421, 422, 423), (424, 425, 426), (427, 428, 429), (430, 431, 432), (433, 434, 435), (436, 437, 438), (436, 438, 439), (436, 439, 440), (436, 440, 441), (436, 441, 442), (436, 442, 443), (436, 443, 444), (436, 444, 445), (436, 445, 446), (436, 446, 447), (448, 449, 450), (451, 452, 453), (454, 455, 456), (457, 458, 459), (460, 461, 462), (463, 464, 465), (466, 467, 468), (469, 470, 471), (472, 473, 474), (475, 476, 477), (478, 479, 480), (481, 482, 483), (484, 485, 486), (484, 486, 487), (484, 487, 488), (484, 488, 489), (484, 489, 490), (484, 490, 491), (492, 493, 494), (492, 494, 495), (492, 495, 496), (492, 496, 497), (492, 497, 498), (492, 498, 499), (500, 501, 502), (500, 502, 503), (504, 505, 506), (504, 506, 507), (508, 509, 510), (508, 510, 511), (512, 513, 514), (512, 514, 515), (516, 517, 518), (516, 518, 519), (520, 521, 522), (520, 522, 523), (524, 525, 526), (524, 526, 527), (528, 529, 530), (528, 530, 531), (532, 533, 534), (532, 534, 535), (536, 537, 538), (536, 538, 539), (540, 541, 542), (540, 542, 543), (544, 545, 546), (544, 546, 547), (548, 549, 550), (548, 550, 551), (552, 553, 554), (552, 554, 555), (556, 557, 558), (556, 558, 559), (560, 561, 562), (560, 562, 563), (564, 565, 566), (564, 566, 567), (568, 569, 570), (568, 570, 571), (572, 573, 574), (572, 574, 575), (576, 577, 578), (576, 578, 579), (580, 581, 582), (580, 582, 583), (584, 585, 586), (584, 586, 587), (588, 589, 590), (588, 590, 591), (592, 593, 594), (592, 594, 595), (596, 597, 598), (596, 598, 599), (600, 601, 602), (600, 602, 603), (604, 605, 606), (604, 606, 607), (608, 609, 610), (608, 610, 611), (612, 613, 614), (612, 614, 615), (616, 617, 618), (616, 618, 619), (620, 621, 622), (620, 622, 623), (624, 625, 626), (624, 626, 627), (628, 629, 630), (628, 630, 631), (632, 633, 634), (632, 634, 635), (636, 637, 638), (636, 638, 639), (640, 641, 642), (640, 642, 643), (644, 645, 646), (644, 646, 647), (648, 649, 650), (648, 650, 651), (652, 653, 654), (652, 654, 655), (656, 657, 658), (656, 658, 659), (660, 661, 662), (660, 662, 663), (664, 665, 666), (664, 666, 667), (668, 669, 670), (668, 670, 671), (672, 673, 674), (672, 674, 675), (676, 677, 678), (676, 678, 679), (680, 681, 682), (680, 682, 683), (684, 685, 686), (684, 686, 687), (688, 689, 690), (688, 690, 691), (692, 693, 694), (692, 694, 695), (696, 697, 698), (696, 698, 699), (700, 701, 702), (700, 702, 703), (704, 705, 706), (704, 706, 707), (708, 709, 710), (708, 710, 711), (712, 713, 714), (712, 714, 715), (716, 717, 718), (716, 718, 719), (720, 721, 722), (720, 722, 723), (724, 725, 726), (724, 726, 727), (728, 729, 730), (728, 730, 731), (732, 733, 734), (732, 734, 735), (736, 737, 738), (736, 738, 739), (740, 741, 742), (740, 742, 743), (744, 745, 746), (744, 746, 747), (748, 749, 750), (748, 750, 751), (752, 753, 754), (752, 754, 755), (756, 757, 758), (756, 758, 759), (760, 761, 762), (760, 762, 763), (764, 765, 766), (764, 766, 767), (768, 769, 770), (768, 770, 771), (772, 773, 774), (772, 774, 775), (776, 777, 778), (776, 778, 779), (780, 781, 782), (780, 782, 783), (784, 785, 786), (784, 786, 787), (788, 789, 790), (788, 790, 791), (792, 793, 794), (792, 794, 795), (796, 797, 798), (796, 798, 799), (800, 801, 802), (800, 802, 803), (804, 805, 806), (804, 806, 807), (808, 809, 810), (808, 810, 811), (812, 813, 814), (812, 814, 815), (816, 817, 818), (816, 818, 819), (820, 821, 822), (820, 822, 823), (824, 825, 826), (824, 826, 827), (828, 829, 830), (828, 830, 831), (832, 833, 834), (832, 834, 835), (836, 837, 838), (836, 838, 839), (840, 841, 842), (840, 842, 843), (844, 845, 846), (844, 846, 847), (848, 849, 850), (848, 850, 851), (852, 853, 854), (852, 854, 855), (856, 857, 858), (856, 858, 859), (860, 861, 862), (860, 862, 863), (864, 865, 866), (864, 866, 867), (868, 869, 870), (868, 870, 871), (872, 873, 874), (872, 874, 875), (876, 877, 878), (876, 878, 879), (880, 881, 882), (880, 882, 883), (884, 885, 886), (884, 886, 887), (888, 889, 890), (888, 890, 891), (892, 893, 894), (892, 894, 895), (896, 897, 898), (896, 898, 899), (900, 901, 902), (900, 902, 903), (904, 905, 906), (904, 906, 907), (908, 909, 910), (908, 910, 911), (912, 913, 914), (912, 914, 915), (916, 917, 918), (916, 918, 919), (920, 921, 922), (920, 922, 923), (924, 925, 926), (924, 926, 927), (928, 929, 930), (928, 930, 931), (932, 933, 934), (932, 934, 935), (936, 937, 938), (936, 938, 939)])
me_lightgun_ms3d_m.polygons.foreach_set('use_smooth', [True] * 494)
me_lightgun_ms3d_m.polygons.foreach_set('material_index', [1, 1, 1, 1, 1, 1, 1, 1, 1, 1, 1, 1, 1, 1, 1, 1, 1, 1, 1, 1, 1, 1, 1, 1, 1, 1, 1, 1, 1, 1, 1, 1, 1, 1, 1, 1, 1, 1, 1, 1, 1, 1, 1, 1, 1, 1, 1, 1, 2, 2, 2, 2, 2, 2, 2, 2, 2, 2, 2, 2, 2, 2, 2, 2, 2, 2, 2, 2, 2, 2, 2, 2, 2, 2, 2, 2, 2, 2, 1, 1, 1, 1, 1, 1, 1, 1, 1, 1, 1, 1, 1, 1, 1, 1, 1, 1, 1, 1, 1, 1, 1, 1, 1, 1, 1, 1, 1, 1, 1, 1, 1, 1, 1, 1, 1, 1, 1, 1, 1, 1, 1, 1, 1, 1, 1, 1, 1, 1, 1, 1, 1, 1, 1, 1, 1, 1, 1, 1, 1, 1, 1, 1, 1, 1, 1, 1, 1, 1, 1, 1, 1, 1, 1, 1, 1, 1, 1, 1, 1, 1, 1, 1, 1, 1, 1, 1, 1, 1, 1, 1, 1, 1, 1, 1, 0, 0, 0, 0, 1, 1, 1, 1, 1, 1, 1, 1, 0, 0, 0, 0, 1, 1, 1, 1, 1, 1, 1, 1, 0, 0, 0, 0, 1, 1, 1, 1, 1, 1, 1, 1, 0, 0, 1, 1, 1, 1, 1, 1, 2, 2, 2, 2, 2, 2, 2, 2, 2, 2, 2, 2, 2, 2, 2, 2, 2, 2, 2, 2, 2, 2, 2, 2, 2, 2, 2, 2, 2, 2, 2, 2, 2, 2, 2, 2, 2, 2, 2, 2, 2, 2, 2, 2, 1, 1, 1, 1, 1, 1, 3, 3, 3, 3, 3, 3, 0, 0, 0, 0, 0, 0, 0, 0, 0, 0, 0, 0, 0, 0, 0, 0, 1, 1, 1, 1, 0, 0, 0, 0, 0, 0, 1, 1, 1, 1, 1, 1, 0, 0, 0, 0, 1, 1, 1, 1, 1, 1, 1, 1, 0, 0, 0, 0, 1, 1, 1, 1, 1, 1, 1, 1, 0, 0, 0, 0, 1, 1, 1, 1, 1, 1, 1, 1, 0, 0, 0, 0, 1, 1, 1, 1, 1, 1, 1, 1, 0, 0, 0, 0, 1, 1, 1, 1, 1, 1, 1, 1, 0, 0, 0, 0, 1, 1, 1, 1, 1, 1, 1, 1, 0, 0, 1, 1, 1, 1, 1, 1, 0, 0, 0, 0, 0, 0, 0, 0, 0, 0, 0, 0, 0, 0, 0, 0, 0, 0, 0, 0, 0, 0, 0, 0, 0, 0, 0, 0, 0, 0, 0, 0, 0, 0, 0, 0, 0, 0, 0, 0, 0, 0, 0, 0, 0, 0, 0, 0, 0, 0, 0, 0, 0, 0, 0, 0, 0, 0, 0, 0, 0, 0, 0, 0, 0, 0, 0, 0, 0, 0, 0, 0, 0, 0, 0, 0, 0, 0, 0, 0, 0, 0, 0, 0, 0, 0, 0, 0, 0, 0, 0, 0, 0, 0, 0, 0, 0, 0, 0, 0, 0, 0, 0, 0, 0, 0, 0, 0])
_k = set([(0, 1), (0, 3), (1, 2), (2, 3), (4, 5), (4, 7), (5, 6), (6, 7), (8, 9), (8, 11), (9, 10), (10, 11), (12, 13), (12, 15), (13, 14), (14, 15), (16, 17), (16, 19), (17, 18), (18, 19), (20, 21), (20, 23), (21, 22), (22, 23), (24, 25), (24, 27), (25, 26), (26, 27), (28, 29), (28, 31), (29, 30), (30, 31), (32, 33), (32, 35), (33, 34), (34, 35), (36, 37), (36, 39), (37, 38), (38, 39), (40, 41), (40, 43), (41, 42), (42, 43), (44, 45), (44, 47), (45, 46), (46, 47), (48, 49), (48, 51), (49, 50), (50, 51), (52, 53), (52, 55), (53, 54), (54, 55), (56, 57), (56, 59), (57, 58), (58, 59), (60, 61), (60, 63), (61, 62), (62, 63), (64, 65), (64, 67), (65, 66), (66, 67), (68, 69), (68, 71), (69, 70), (70, 71), (72, 73), (72, 75), (73, 74), (74, 75), (76, 77), (76, 79), (77, 78), (78, 79), (80, 81), (80, 83), (81, 82), (82, 83), (84, 85), (84, 87), (85, 86), (86, 87), (88, 89), (88, 91), (89, 90), (90, 91), (92, 93), (92, 95), (93, 94), (94, 95), (96, 97), (96, 99), (97, 98), (98, 99), (100, 101), (100, 103), (101, 102), (102, 103), (104, 105), (104, 107), (105, 106), (106, 107), (108, 109), (108, 111), (109, 110), (110, 111), (112, 113), (112, 115), (113, 114), (114, 115), (116, 117), (116, 123), (117, 118), (118, 119), (119, 120), (120, 121), (121, 122), (122, 123), (124, 125), (124, 131), (125, 126), (126, 127), (127, 128), (128, 129), (129, 130), (130, 131), (132, 133), (132, 135), (133, 134), (134, 135), (136, 137), (136, 139), (137, 138), (138, 139), (140, 141), (140, 143), (141, 142), (142, 143), (144, 145), (144, 147), (145, 146), (146, 147), (148, 149), (148, 171), (149, 150), (150, 151), (151, 152), (152, 153), (153, 154), (154, 155), (155, 156), (156, 157), (157, 158), (158, 159), (159, 160), (160, 161), (161, 162), (162, 163), (163, 164), (164, 165), (165, 166), (166, 167), (167, 168), (168, 169), (169, 170), (170, 171), (172, 173), (172, 195), (173, 174), (174, 175), (175, 176), (176, 177), (177, 178), (178, 179), (179, 180), (180, 181), (181, 182), (182, 183), (183, 184), (184, 185), (185, 186), (186, 187), (187, 188), (188, 189), (189, 190), (190, 191), (191, 192), (192, 193), (193, 194), (194, 195), (196, 197), (196, 199), (197, 198), (198, 199), (200, 201), (200, 203), (201, 202), (202, 203), (204, 205), (204, 207), (205, 206), (206, 207), (208, 209), (208, 211), (209, 210), (210, 211), (212, 213), (212, 215), (213, 214), (214, 215), (216, 217), (216, 219), (217, 218), (218, 219), (220, 221), (220, 223), (221, 222), (222, 223), (224, 225), (224, 227), (225, 226), (226, 227), (228, 229), (228, 231), (229, 230), (230, 231), (232, 233), (232, 235), (233, 234), (234, 235), (236, 237), (236, 239), (237, 238), (238, 239), (240, 241), (240, 243), (241, 242), (242, 243), (244, 245), (244, 247), (245, 246), (246, 247), (248, 249), (248, 251), (249, 250), (250, 251), (252, 253), (252, 255), (253, 254), (254, 255), (256, 257), (256, 259), (257, 258), (258, 259), (260, 261), (260, 263), (261, 262), (262, 263), (264, 265), (264, 267), (265, 266), (266, 267), (268, 269), (268, 271), (269, 270), (270, 271), (272, 273), (272, 275), (273, 274), (274, 275), (276, 277), (276, 279), (277, 278), (278, 279), (280, 281), (280, 283), (281, 282), (282, 283), (284, 285), (284, 287), (285, 286), (286, 287), (288, 289), (288, 291), (289, 290), (290, 291), (292, 293), (292, 295), (293, 294), (294, 295), (296, 297), (296, 299), (297, 298), (298, 299), (300, 301), (300, 303), (301, 302), (302, 303), (304, 305), (304, 307), (305, 306), (306, 307), (308, 309), (308, 311), (309, 310), (310, 311), (312, 313), (312, 315), (313, 314), (314, 315), (316, 317), (316, 319), (317, 318), (318, 319), (320, 321), (320, 323), (321, 322), (322, 323), (324, 325), (324, 327), (325, 326), (326, 327), (328, 329), (328, 331), (329, 330), (330, 331), (332, 333), (332, 335), (333, 334), (334, 335), (336, 337), (336, 339), (337, 338), (338, 339), (340, 341), (340, 343), (341, 342), (342, 343), (344, 345), (344, 347), (345, 346), (346, 347), (348, 349), (348, 351), (349, 350), (350, 351), (352, 353), (352, 355), (353, 354), (354, 355), (356, 357), (356, 359), (357, 358), (358, 359), (360, 361), (360, 363), (361, 362), (362, 363), (364, 365), (364, 367), (365, 366), (366, 367), (368, 369), (368, 371), (369, 370), (370, 371), (372, 373), (372, 375), (373, 374), (374, 375), (376, 377), (376, 379), (377, 378), (378, 379), (380, 381), (380, 383), (381, 382), (382, 383), (384, 385), (384, 387), (385, 386), (386, 387), (388, 389), (388, 399), (389, 390), (390, 391), (391, 392), (392, 393), (393, 394), (394, 395), (395, 396), (396, 397), (397, 398), (398, 399), (400, 401), (400, 402), (401, 402), (403, 404), (403, 405), (404, 405), (406, 407), (406, 408), (407, 408), (409, 410), (409, 411), (410, 411), (412, 413), (412, 414), (413, 414), (415, 416), (415, 417), (416, 417), (418, 419), (418, 420), (419, 420), (421, 422), (421, 423), (422, 423), (424, 425), (424, 426), (425, 426), (427, 428), (427, 429), (428, 429), (430, 431), (430, 432), (431, 432), (433, 434), (433, 435), (434, 435), (436, 437), (436, 447), (437, 438), (438, 439), (439, 440), (440, 441), (441, 442), (442, 443), (443, 444), (444, 445), (445, 446), (446, 447), (448, 449), (448, 450), (449, 450), (451, 452), (451, 453), (452, 453), (454, 455), (454, 456), (455, 456), (457, 458), (457, 459), (458, 459), (460, 461), (460, 462), (461, 462), (463, 464), (463, 465), (464, 465), (466, 467), (466, 468), (467, 468), (469, 470), (469, 471), (470, 471), (472, 473), (472, 474), (473, 474), (475, 476), (475, 477), (476, 477), (478, 479), (478, 480), (479, 480), (481, 482), (481, 483), (482, 483), (484, 485), (484, 491), (485, 486), (486, 487), (487, 488), (488, 489), (489, 490), (490, 491), (492, 493), (492, 499), (493, 494), (494, 495), (495, 496), (496, 497), (497, 498), (498, 499), (500, 501), (500, 503), (501, 502), (502, 503), (504, 505), (504, 507), (505, 506), (506, 507), (508, 509), (508, 511), (509, 510), (510, 511), (512, 513), (512, 515), (513, 514), (514, 515), (516, 517), (516, 519), (517, 518), (518, 519), (520, 521), (520, 523), (521, 522), (522, 523), (524, 525), (524, 527), (525, 526), (526, 527), (528, 529), (528, 531), (529, 530), (530, 531), (532, 533), (532, 535), (533, 534), (534, 535), (536, 537), (536, 539), (537, 538), (538, 539), (540, 541), (540, 543), (541, 542), (542, 543), (544, 545), (544, 547), (545, 546), (546, 547), (548, 549), (548, 551), (549, 550), (550, 551), (552, 553), (552, 555), (553, 554), (554, 555), (556, 557), (556, 559), (557, 558), (558, 559), (560, 561), (560, 563), (561, 562), (562, 563), (564, 565), (564, 567), (565, 566), (566, 567), (568, 569), (568, 571), (569, 570), (570, 571), (572, 573), (572, 575), (573, 574), (574, 575), (576, 577), (576, 579), (577, 578), (578, 579), (580, 581), (580, 583), (581, 582), (582, 583), (584, 585), (584, 587), (585, 586), (586, 587), (588, 589), (588, 591), (589, 590), (590, 591), (592, 593), (592, 595), (593, 594), (594, 595), (596, 597), (596, 599), (597, 598), (598, 599), (600, 601), (600, 603), (601, 602), (602, 603), (604, 605), (604, 607), (605, 606), (606, 607), (608, 609), (608, 611), (609, 610), (610, 611), (612, 613), (612, 615), (613, 614), (614, 615), (616, 617), (616, 619), (617, 618), (618, 619), (620, 621), (620, 623), (621, 622), (622, 623), (624, 625), (624, 627), (625, 626), (626, 627), (628, 629), (628, 631), (629, 630), (630, 631), (632, 633), (632, 635), (633, 634), (634, 635), (636, 637), (636, 639), (637, 638), (638, 639), (640, 641), (640, 643), (641, 642), (642, 643), (644, 645), (644, 647), (645, 646), (646, 647), (648, 649), (648, 651), (649, 650), (650, 651), (652, 653), (652, 655), (653, 654), (654, 655), (656, 657), (656, 659), (657, 658), (658, 659), (660, 661), (660, 663), (661, 662), (662, 663), (664, 665), (664, 667), (665, 666), (666, 667), (668, 669), (668, 671), (669, 670), (670, 671), (672, 673), (672, 675), (673, 674), (674, 675), (676, 677), (676, 679), (677, 678), (678, 679), (680, 681), (680, 683), (681, 682), (682, 683), (684, 685), (684, 687), (685, 686), (686, 687), (688, 689), (688, 691), (689, 690), (690, 691), (692, 693), (692, 695), (693, 694), (694, 695), (696, 697), (696, 699), (697, 698), (698, 699), (700, 701), (700, 703), (701, 702), (702, 703), (704, 705), (704, 707), (705, 706), (706, 707), (708, 709), (708, 711), (709, 710), (710, 711), (712, 713), (712, 715), (713, 714), (714, 715), (716, 717), (716, 719), (717, 718), (718, 719), (720, 721), (720, 723), (721, 722), (722, 723), (724, 725), (724, 727), (725, 726), (726, 727), (728, 729), (728, 731), (729, 730), (730, 731), (732, 733), (732, 735), (733, 734), (734, 735), (736, 737), (736, 739), (737, 738), (738, 739), (740, 741), (740, 743), (741, 742), (742, 743), (744, 745), (744, 747), (745, 746), (746, 747), (748, 749), (748, 751), (749, 750), (750, 751), (752, 753), (752, 755), (753, 754), (754, 755), (756, 757), (756, 759), (757, 758), (758, 759), (760, 761), (760, 763), (761, 762), (762, 763), (764, 765), (764, 767), (765, 766), (766, 767), (768, 769), (768, 771), (769, 770), (770, 771), (772, 773), (772, 775), (773, 774), (774, 775), (776, 777), (776, 779), (777, 778), (778, 779), (780, 781), (780, 783), (781, 782), (782, 783), (784, 785), (784, 787), (785, 786), (786, 787), (788, 789), (788, 791), (789, 790), (790, 791), (792, 793), (792, 795), (793, 794), (794, 795), (796, 797), (796, 799), (797, 798), (798, 799), (800, 801), (800, 803), (801, 802), (802, 803), (804, 805), (804, 807), (805, 806), (806, 807), (808, 809), (808, 811), (809, 810), (810, 811), (812, 813), (812, 815), (813, 814), (814, 815), (816, 817), (816, 819), (817, 818), (818, 819), (820, 821), (820, 823), (821, 822), (822, 823), (824, 825), (824, 827), (825, 826), (826, 827), (828, 829), (828, 831), (829, 830), (830, 831), (832, 833), (832, 835), (833, 834), (834, 835), (836, 837), (836, 839), (837, 838), (838, 839), (840, 841), (840, 843), (841, 842), (842, 843), (844, 845), (844, 847), (845, 846), (846, 847), (848, 849), (848, 851), (849, 850), (850, 851), (852, 853), (852, 855), (853, 854), (854, 855), (856, 857), (856, 859), (857, 858), (858, 859), (860, 861), (860, 863), (861, 862), (862, 863), (864, 865), (864, 867), (865, 866), (866, 867), (868, 869), (868, 871), (869, 870), (870, 871), (872, 873), (872, 875), (873, 874), (874, 875), (876, 877), (876, 879), (877, 878), (878, 879), (880, 881), (880, 883), (881, 882), (882, 883), (884, 885), (884, 887), (885, 886), (886, 887), (888, 889), (888, 891), (889, 890), (890, 891), (892, 893), (892, 895), (893, 894), (894, 895), (896, 897), (896, 899), (897, 898), (898, 899), (900, 901), (900, 903), (901, 902), (902, 903), (904, 905), (904, 907), (905, 906), (906, 907), (908, 909), (908, 911), (909, 910), (910, 911), (912, 913), (912, 915), (913, 914), (914, 915), (916, 917), (916, 919), (917, 918), (918, 919), (920, 921), (920, 923), (921, 922), (922, 923), (924, 925), (924, 927), (925, 926), (926, 927), (928, 929), (928, 931), (929, 930), (930, 931), (932, 933), (932, 935), (933, 934), (934, 935), (936, 937), (936, 939), (937, 938), (938, 939)])
me_lightgun_ms3d_m.attributes.new('sharp_edge', 'BOOLEAN', 'EDGE').data.foreach_set('value', [ (min(e.vertices), max(e.vertices)) in _k for e in me_lightgun_ms3d_m.edges])
_uv = me_lightgun_ms3d_m.uv_layers.new(name='ms3d_uv_layer')
_uv.uv.foreach_set('vector', [-0.2188, 1.375, -0.4688, 1.375, -0.4688, 1.312, -0.2188, 1.375, -0.4688, 1.312, -0.2188, 1.312, -0.2188, 1.312, -0.4688, 1.312, -0.4688, 1.375, -0.2188, 1.312, -0.4688, 1.375, -0.2188, 1.375, -0.2188, 1.062, -0.2188, 1.094, -0.4688, 1.094, -0.2188, 1.062, -0.4688, 1.094, -0.4688, 1.062, -0.4688, 1.062, -0.4688, 1.094, -0.2188, 1.094, -0.4688, 1.062, -0.2188, 1.094, -0.2188, 1.062, 0.0625, 1.375, 0.0625, 1.312, 0.09375, 1.312, 0.0625, 1.375, 0.09375, 1.312, 0.09375, 1.375, 0.09375, 1.375, 0.09375, 1.312, 0.0625, 1.312, 0.09375, 1.375, 0.0625, 1.312, 0.0625, 1.375, -0.2188, 1.375, -0.4688, 1.375, -0.4688, 1.312, -0.2188, 1.375, -0.4688, 1.312, -0.2188, 1.312, -0.2188, 1.312, -0.4688, 1.312, -0.4688, 1.375, -0.2188, 1.312, -0.4688, 1.375, -0.2188, 1.375, -0.2188, 0.9062, -0.2188, 0.9375, -0.4688, 0.9375, -0.2188, 0.9062, -0.4688, 0.9375, -0.4688, 0.9062, -0.4688, 0.9062, -0.4688, 0.9375, -0.2188, 0.9375, -0.4688, 0.9062, -0.2188, 0.9375, -0.2188, 0.9062, -0.09375, 1.375, -0.09375, 1.312, -0.0625, 1.312, -0.09375, 1.375, -0.0625, 1.312, -0.0625, 1.375, -0.0625, 1.375, -0.0625, 1.312, -0.09375, 1.312, -0.0625, 1.375, -0.09375, 1.312, -0.09375, 1.375, -0.2188, 1.312, -0.4688, 1.312, -0.4062, 1.281, -0.2188, 1.312, -0.4062, 1.281, -0.2812, 1.281, -0.2812, 1.281, -0.4062, 1.281, -0.4688, 1.312, -0.2812, 1.281, -0.4688, 1.312, -0.2188, 1.312, -0.2188, 1.062, -0.2188, 1.094, -0.4688, 1.094, -0.2188, 1.062, -0.4688, 1.094, -0.4688, 1.062, -0.4062, 1.062, -0.4062, 1.094, -0.2812, 1.094, -0.4062, 1.062, -0.2812, 1.094, -0.2812, 1.062, -0.2188, 1.062, -0.2812, 1.062, -0.2812, 1.094, -0.2188, 1.062, -0.2812, 1.094, -0.2188, 1.094, -0.4688, 1.094, -0.4062, 1.094, -0.4062, 1.062, -0.4688, 1.094, -0.4062, 1.062, -0.4688, 1.062, -0.2188, 1.312, -0.4688, 1.312, -0.4062, 1.281, -0.2188, 1.312, -0.4062, 1.281, -0.2812, 1.281, -0.2812, 1.281, -0.4062, 1.281, -0.4688, 1.312, -0.2812, 1.281, -0.4688, 1.312, -0.2188, 1.312, -0.2188, 0.9062, -0.2188, 0.9375, -0.4688, 0.9375, -0.2188, 0.9062, -0.4688, 0.9375, -0.4688, 0.9062, -0.4062, 0.9062, -0.4062, 0.9375, -0.2812, 0.9375, -0.4062, 0.9062, -0.2812, 0.9375, -0.2812, 0.9062, -0.2188, 0.9062, -0.2812, 0.9062, -0.2812, 0.9375, -0.2188, 0.9062, -0.2812, 0.9375, -0.2188, 0.9375, -0.4688, 0.9375, -0.4062, 0.9375, -0.4062, 0.9062, -0.4688, 0.9375, -0.4062, 0.9062, -0.4688, 0.9062, -0.5938, 1.375, 0.0, 1.375, 0.0, 1.406, -0.5938, 1.375, 0.0, 1.406, -0.5938, 1.406, -0.5938, 1.406, 0.0, 1.406, 0.0, 1.375, -0.5938, 1.406, 0.0, 1.375, -0.5938, 1.375, -0.5938, 0.9062, -0.5938, 1.094, 0.0, 1.094, -0.5938, 0.9062, 0.0, 1.094, 0.0, 0.9062, -0.09375, 1.375, -0.125, 1.406, 0.125, 1.406, -0.09375, 1.375, 0.125, 1.406, 0.09375, 1.375, 0.09375, 1.375, 0.125, 1.406, -0.125, 1.406, 0.09375, 1.375, -0.125, 1.406, -0.09375, 1.375, -0.5938, 1.406, -0.5938, 1.406, -0.5938, 1.406, -0.5938, 1.406, -0.5938, 1.406, -0.5938, 1.5, -0.5938, 1.406, -0.5938, 1.5, -0.5938, 1.588, -0.5938, 1.406, -0.5938, 1.588, -0.5938, 1.625, -0.5938, 1.406, -0.5938, 1.625, -0.5938, 1.588, -0.5938, 1.406, -0.5938, 1.588, -0.5938, 1.5, 0.25, 1.5, 0.1768, 1.588, 3.739e-10, 1.625, 0.25, 1.5, 3.739e-10, 1.625, -0.1768, 1.588, 0.25, 1.5, -0.1768, 1.588, -0.25, 1.5, 0.25, 1.5, -0.25, 1.5, -0.1719, 1.406, 0.25, 1.5, -0.1719, 1.406, 3.739e-10, 1.406, 0.25, 1.5, 3.739e-10, 1.406, 0.1719, 1.406, -0.5938, 1.5, -0.5938, 1.406, 0.0, 1.406, -0.5938, 1.5, 0.0, 1.406, 0.0, 1.5, -0.5938, 0.8281, -0.5938, 1.0, 0.0, 1.0, -0.5938, 0.8281, 0.0, 1.0, 0.0, 0.8281, -0.5938, 1.0, -0.5938, 1.172, 0.0, 1.172, -0.5938, 1.0, 0.0, 1.172, 0.0, 1.0, -0.5938, 1.406, -0.5938, 1.5, 0.0, 1.5, -0.5938, 1.406, 0.0, 1.5, 0.0, 1.406, 0.0981, 1.466, 0.08796, 1.441, 0.07182, 1.42, 0.0981, 1.466, 0.07182, 1.42, 0.05078, 1.404, 0.0981, 1.466, 0.05078, 1.404, 0.02629, 1.394, 0.0981, 1.466, 0.02629, 1.394, 3.739e-10, 1.391, 0.0981, 1.466, 3.739e-10, 1.391, -0.02629, 1.394, 0.0981, 1.466, -0.02629, 1.394, -0.05078, 1.404, 0.0981, 1.466, -0.05078, 1.404, -0.07182, 1.42, 0.0981, 1.466, -0.07182, 1.42, -0.08796, 1.441, 0.0981, 1.466, -0.08796, 1.441, -0.0981, 1.466, 0.0981, 1.466, -0.0981, 1.466, -0.1016, 1.492, 0.0981, 1.466, -0.1016, 1.492, -0.0981, 1.518, 0.0981, 1.466, -0.0981, 1.518, -0.08796, 1.543, 0.0981, 1.466, -0.08796, 1.543, -0.07182, 1.564, 0.0981, 1.466, -0.07182, 1.564, -0.05078, 1.58, 0.0981, 1.466, -0.05078, 1.58, -0.02629, 1.59, 0.0981, 1.466, -0.02629, 1.59, 3.739e-10, 1.594, 0.0981, 1.466, 3.739e-10, 1.594, 0.02629, 1.59, 0.0981, 1.466, 0.02629, 1.59, 0.05078, 1.58, 0.0981, 1.466, 0.05078, 1.58, 0.07182, 1.564, 0.0981, 1.466, 0.07182, 1.564, 0.08796, 1.543, 0.0981, 1.466, 0.08796, 1.543, 0.0981, 1.518, 0.0981, 1.466, 0.0981, 1.518, 0.1016, 1.492, 0.1016, 1.492, 0.0981, 1.518, 0.08796, 1.543, 0.1016, 1.492, 0.08796, 1.543, 0.07182, 1.564, 0.1016, 1.492, 0.07182, 1.564, 0.05078, 1.58, 0.1016, 1.492, 0.05078, 1.58, 0.02629, 1.59, 0.1016, 1.492, 0.02629, 1.59, 1.119e-09, 1.594, 0.1016, 1.492, 1.119e-09, 1.594, -0.02629, 1.59, 0.1016, 1.492, -0.02629, 1.59, -0.05078, 1.58, 0.1016, 1.492, -0.05078, 1.58, -0.07182, 1.564, 0.1016, 1.492, -0.07182, 1.564, -0.08796, 1.543, 0.1016, 1.492, -0.08796, 1.543, -0.0981, 1.518, 0.1016, 1.492, -0.0981, 1.518, -0.1016, 1.492, 0.1016, 1.492, -0.1016, 1.492, -0.0981, 1.466, 0.1016, 1.492, -0.0981, 1.466, -0.08796, 1.441, 0.1016, 1.492, -0.08796, 1.441, -0.07182, 1.42, 0.1016, 1.492, -0.07182, 1.42, -0.05078, 1.404, 0.1016, 1.492, -0.05078, 1.404, -0.02629, 1.394, 0.1016, 1.492, -0.02629, 1.394, 1.119e-09, 1.391, 0.1016, 1.492, 1.119e-09, 1.391, 0.02629, 1.394, 0.1016, 1.492, 0.02629, 1.394, 0.05078, 1.404, 0.1016, 1.492, 0.05078, 1.404, 0.07182, 1.42, 0.1016, 1.492, 0.07182, 1.42, 0.08796, 1.441, 0.1016, 1.492, 0.08796, 1.441, 0.0981, 1.466, 0.0, 1.492, 0.0, 1.518, 0.0625, 1.518, 0.0, 1.492, 0.0625, 1.518, 0.0625, 1.492, 0.0, 1.518, 0.0, 1.543, 0.0625, 1.543, 0.0, 1.518, 0.0625, 1.543, 0.0625, 1.518, 0.0, 1.543, 0.0, 1.564, 0.0625, 1.564, 0.0, 1.543, 0.0625, 1.564, 0.0625, 1.543, 0.0, 1.072, 0.0, 1.051, 0.0625, 1.051, 0.0, 1.072, 0.0625, 1.051, 0.0625, 1.072, 0.0, 1.051, 0.0, 1.026, 0.0625, 1.026, 0.0, 1.051, 0.0625, 1.026, 0.0625, 1.051, 0.0, 1.026, 0.0, 1.0, 0.0625, 1.0, 0.0, 1.026, 0.0625, 1.0, 0.0625, 1.026, 0.0, 1.0, 0.0, 0.9737, 0.0625, 0.9737, 0.0, 1.0, 0.0625, 0.9737, 0.0625, 1.0, 0.0, 0.9737, 0.0, 0.9492, 0.0625, 0.9492, 0.0, 0.9737, 0.0625, 0.9492, 0.0625, 0.9737, 0.0, 0.9492, 0.0, 0.9282, 0.0625, 0.9282, 0.0, 0.9492, 0.0625, 0.9282, 0.0625, 0.9492, 0.0, 1.564, 0.0, 1.543, 0.0625, 1.543, 0.0, 1.564, 0.0625, 1.543, 0.0625, 1.564, 0.0, 1.543, 0.0, 1.518, 0.0625, 1.518, 0.0, 1.543, 0.0625, 1.518, 0.0625, 1.543, 0.0, 1.518, 0.0, 1.492, 0.0625, 1.492, 0.0, 1.518, 0.0625, 1.492, 0.0625, 1.518, 0.0, 1.492, 0.0, 1.466, 0.0625, 1.466, 0.0, 1.492, 0.0625, 1.466, 0.0625, 1.492, 0.0, 1.466, 0.0, 1.441, 0.0625, 1.441, 0.0, 1.466, 0.0625, 1.441, 0.0625, 1.466, 0.0, 1.441, 0.0, 1.42, 0.0625, 1.42, 0.0, 1.441, 0.0625, 1.42, 0.0625, 1.441, 0.0, 0.9282, 0.0, 0.9492, 0.0625, 0.9492, 0.0, 0.9282, 0.0625, 0.9492, 0.0625, 0.9282, 0.0, 0.9492, 0.0, 0.9737, 0.0625, 0.9737, 0.0, 0.9492, 0.0625, 0.9737, 0.0625, 0.9492, 0.0, 0.9737, 0.0, 1.0, 0.0625, 1.0, 0.0, 0.9737, 0.0625, 1.0, 0.0625, 0.9737, 0.0, 1.0, 0.0, 1.026, 0.0625, 1.026, 0.0, 1.0, 0.0625, 1.026, 0.0625, 1.0, 0.0, 1.026, 0.0, 1.051, 0.0625, 1.051, 0.0, 1.026, 0.0625, 1.051, 0.0625, 1.026, 0.0, 1.051, 0.0, 1.072, 0.0625, 1.072, 0.0, 1.051, 0.0625, 1.072, 0.0625, 1.051, 0.0, 1.42, 0.0, 1.441, 0.0625, 1.441, 0.0, 1.42, 0.0625, 1.441, 0.0625, 1.42, 0.0, 1.441, 0.0, 1.466, 0.0625, 1.466, 0.0, 1.441, 0.0625, 1.466, 0.0625, 1.441, 0.0, 1.466, 0.0, 1.492, 0.0625, 1.492, 0.0, 1.466, 0.0625, 1.492, 0.0625, 1.466, 0.2539, 1.5, 0.2473, 1.492, 0.1539, 1.597, 0.2539, 1.5, 0.1539, 1.597, 0.1795, 1.591, 0.2473, 1.492, 0.2539, 1.5, 0.1795, 1.591, 0.2473, 1.492, 0.1795, 1.591, 0.1539, 1.597, -0.3381, 0.6875, -0.3381, 2.25, -0.1865, 2.25, -0.3381, 0.6875, -0.1865, 2.25, -0.1865, 0.6875, -0.0001982, 0.6875, -0.0001982, 2.25, -0.03432, 2.25, -0.0001982, 0.6875, -0.03432, 2.25, -0.03432, 0.6875, -0.625, 1.492, -0.625, 1.5, 0.1562, 1.5, -0.625, 1.492, 0.1562, 1.5, 0.1562, 1.492, 0.1562, 1.597, -0.625, 1.597, -0.625, 1.492, 0.1562, 1.597, -0.625, 1.492, 0.1562, 1.492, 0.1539, 1.597, 0.1683, 1.581, -0.04003, 1.621, 0.1539, 1.597, -0.04003, 1.621, -2.198e-08, 1.629, 0.1683, 1.581, 0.1539, 1.597, -2.757e-08, 1.629, 0.1683, 1.581, -2.757e-08, 1.629, -0.04003, 1.621, -0.03432, 0.6875, -0.03432, 2.25, -0.2396, 2.25, -0.03432, 0.6875, -0.2396, 2.25, -0.2396, 0.6875, -0.3138, 0.6875, -0.2604, 0.6875, -0.2604, 2.25, -0.3138, 0.6875, -0.2604, 2.25, -0.3138, 2.25, -0.625, 1.581, -0.625, 1.597, 0.1562, 1.597, -0.625, 1.581, 0.1562, 1.597, 0.1562, 1.581, 0.1562, 0.96, -0.625, 0.96, -0.625, 1.168, 0.1562, 0.96, -0.625, 1.168, 0.1562, 1.168, -0.04003, 1.621, -9.649e-08, 1.613, -0.192, 1.576, -0.04003, 1.621, -0.192, 1.576, -0.1795, 1.591, -8.717e-08, 1.613, -0.04003, 1.621, -0.1795, 1.591, -8.717e-08, 1.613, -0.1795, 1.591, -0.192, 1.576, -0.4998, 2.25, -0.4998, 0.6875, -0.3138, 0.6875, -0.4998, 2.25, -0.3138, 0.6875, -0.3138, 2.25, 0.7602, 0.6875, 0.7805, 0.6875, 0.7805, 2.25, 0.7602, 0.6875, 0.7805, 2.25, 0.7602, 2.25, -0.625, 1.0, -0.625, 0.96, 0.1562, 0.96, -0.625, 1.0, 0.1562, 0.96, 0.1562, 1.0, -0.625, 1.0, 0.1562, 1.0, 0.1562, 0.808, -0.625, 1.0, 0.1562, 0.808, -0.625, 0.808, -0.192, 1.576, -0.1683, 1.581, -0.2473, 1.492, -0.192, 1.576, -0.2473, 1.492, -0.2539, 1.5, -0.2539, 1.5, -0.2473, 1.492, -0.1683, 1.581, -0.2539, 1.5, -0.1683, 1.581, -0.192, 1.576, 0.7602, 2.25, 0.6592, 2.25, 0.6592, 0.6875, 0.7602, 2.25, 0.6592, 0.6875, 0.7602, 0.6875, -0.625, 1.5, -0.625, 1.492, 0.1562, 1.492, -0.625, 1.5, 0.1562, 1.492, 0.1562, 1.5, 0.1562, 0.808, 0.1562, 0.8317, -0.625, 0.8317, 0.1562, 0.808, -0.625, 0.8317, -0.625, 0.808, -0.625, 1.581, 0.1562, 1.581, 0.1562, 1.492, -0.625, 1.581, 0.1562, 1.492, -0.625, 1.492, 0.0203, 1.48, 0.01172, 1.472, 1.119e-09, 1.469, 0.0203, 1.48, 1.119e-09, 1.469, -0.01172, 1.472, 0.0203, 1.48, -0.01172, 1.472, -0.0203, 1.48, 0.0203, 1.48, -0.0203, 1.48, -0.02344, 1.492, 0.0203, 1.48, -0.02344, 1.492, -0.0203, 1.504, 0.0203, 1.48, -0.0203, 1.504, -0.01172, 1.512, 0.0203, 1.48, -0.01172, 1.512, 1.119e-09, 1.516, 0.0203, 1.48, 1.119e-09, 1.516, 0.01172, 1.512, 0.0203, 1.48, 0.01172, 1.512, 0.0203, 1.504, 0.0203, 1.48, 0.0203, 1.504, 0.02344, 1.492, 0.0625, 1.492, 0.0625, 1.504, 0.4062, 1.492, 0.0625, 1.02, 0.0625, 1.012, 0.4062, 1.0, 0.0625, 1.012, 0.0625, 1.0, 0.4062, 1.0, 0.0625, 1.0, 0.0625, 0.9883, 0.4062, 1.0, 0.0625, 0.9883, 0.0625, 0.9797, 0.4062, 1.0, 0.0625, 1.504, 0.0625, 1.492, 0.4062, 1.492, 0.0625, 1.492, 0.0625, 1.48, 0.4062, 1.492, 0.0625, 0.9797, 0.0625, 0.9883, 0.4062, 1.0, 0.0625, 0.9883, 0.0625, 1.0, 0.4062, 1.0, 0.0625, 1.0, 0.0625, 1.012, 0.4062, 1.0, 0.0625, 1.012, 0.0625, 1.02, 0.4062, 1.0, 0.0625, 1.48, 0.0625, 1.492, 0.4062, 1.492, 0.0203, 1.504, 0.01172, 1.512, 5.218e-09, 1.516, 0.0203, 1.504, 5.218e-09, 1.516, -0.01172, 1.512, 0.0203, 1.504, -0.01172, 1.512, -0.0203, 1.504, 0.0203, 1.504, -0.0203, 1.504, -0.02344, 1.492, 0.0203, 1.504, -0.02344, 1.492, -0.0203, 1.48, 0.0203, 1.504, -0.0203, 1.48, -0.01172, 1.472, 0.0203, 1.504, -0.01172, 1.472, 5.218e-09, 1.469, 0.0203, 1.504, 5.218e-09, 1.469, 0.01172, 1.472, 0.0203, 1.504, 0.01172, 1.472, 0.0203, 1.48, 0.0203, 1.504, 0.0203, 1.48, 0.02344, 1.492, 0.4062, 1.492, 0.4062, 1.48, 0.2188, 1.492, 0.4062, 1.02, 0.4062, 1.012, 0.2188, 1.0, 0.4062, 1.012, 0.4062, 1.0, 0.2188, 1.0, 0.4062, 1.0, 0.4062, 0.9883, 0.2188, 1.0, 0.4062, 0.9883, 0.4062, 0.9797, 0.2188, 1.0, 0.4062, 1.48, 0.4062, 1.492, 0.2188, 1.492, 0.4062, 1.492, 0.4062, 1.504, 0.2188, 1.492, 0.4062, 0.9797, 0.4062, 0.9883, 0.2188, 1.0, 0.4062, 0.9883, 0.4062, 1.0, 0.2188, 1.0, 0.4062, 1.0, 0.4062, 1.012, 0.2188, 1.0, 0.4062, 1.012, 0.4062, 1.02, 0.2188, 1.0, 0.4062, 1.504, 0.4062, 1.492, 0.2188, 1.492, 0.04972, 1.448, 5.218e-09, 1.43, -0.04972, 1.448, 0.04972, 1.448, -0.04972, 1.448, -0.07031, 1.492, 0.04972, 1.448, -0.07031, 1.492, -0.04972, 1.536, 0.04972, 1.448, -0.04972, 1.536, 5.218e-09, 1.555, 0.04972, 1.448, 5.218e-09, 1.555, 0.04972, 1.536, 0.04972, 1.448, 0.04972, 1.536, 0.07031, 1.492, -0.1922, 0.8016, -0.2087, 0.8369, -0.2484, 0.8516, -0.1922, 0.8016, -0.2484, 0.8516, -0.2882, 0.8369, -0.1922, 0.8016, -0.2882, 0.8369, -0.3047, 0.8016, -0.1922, 0.8016, -0.3047, 0.8016, -0.2882, 0.7662, -0.1922, 0.8016, -0.2882, 0.7662, -0.2484, 0.7516, -0.1922, 0.8016, -0.2484, 0.7516, -0.2087, 0.7662, 0.4972, 1.984, 0.4972, 2.073, 0.6676, 2.073, 0.4972, 1.984, 0.6676, 2.073, 0.6676, 1.984, 0.4972, 1.099, 0.4972, 1.0, 0.6676, 1.0, 0.4972, 1.099, 0.6676, 1.0, 0.6676, 1.099, 0.4972, 1.0, 0.4972, 0.9006, 0.6676, 0.9006, 0.4972, 1.0, 0.6676, 0.9006, 0.6676, 1.0, 0.4972, 2.073, 0.4972, 1.984, 0.6676, 1.984, 0.4972, 2.073, 0.6676, 1.984, 0.6676, 2.073, 0.4972, 1.984, 0.4972, 1.896, 0.6676, 1.896, 0.4972, 1.984, 0.6676, 1.896, 0.6676, 1.984, 0.4972, 0.9006, 0.4972, 1.0, 0.6676, 1.0, 0.4972, 0.9006, 0.6676, 1.0, 0.6676, 0.9006, 0.4972, 1.0, 0.4972, 1.099, 0.6676, 1.099, 0.4972, 1.0, 0.6676, 1.099, 0.6676, 1.0, 0.4972, 1.896, 0.4972, 1.984, 0.6676, 1.984, 0.4972, 1.896, 0.6676, 1.984, 0.6676, 1.896, 0.07031, 1.492, 0.06768, 1.487, 0.04173, 1.539, 0.07031, 1.492, 0.04173, 1.539, 0.04972, 1.536, 0.06768, 1.487, 0.07031, 1.492, 0.04972, 1.536, 0.06768, 1.487, 0.04972, 1.536, 0.04173, 1.539, 0.8381, 1.984, 0.6676, 1.984, 0.6676, 2.073, 0.8381, 1.984, 0.6676, 2.073, 0.8381, 2.073, 0.8381, 1.099, 0.6676, 1.099, 0.6676, 1.083, 0.8381, 1.099, 0.6676, 1.083, 0.8381, 1.083, 0.6676, 1.973, 0.6676, 1.984, 0.8381, 1.984, 0.6676, 1.973, 0.8381, 1.984, 0.8381, 1.973, 0.5938, 1.539, 0.5, 1.539, 0.5, 1.487, 0.5938, 1.539, 0.5, 1.487, 0.5938, 1.487, 0.04173, 1.539, 0.04589, 1.531, -0.01089, 1.551, 0.04173, 1.539, -0.01089, 1.551, 6.336e-09, 1.555, 0.04589, 1.531, 0.04173, 1.539, 7.454e-09, 1.555, 0.04589, 1.531, 7.454e-09, 1.555, -0.01089, 1.551, 0.8381, 1.083, 0.6676, 1.083, 0.6676, 1.0, 0.8381, 1.083, 0.6676, 1.0, 0.8381, 1.0, 0.8381, 0.9782, 0.8381, 1.0, 0.6676, 1.0, 0.8381, 0.9782, 0.6676, 1.0, 0.6676, 0.9782, 0.5, 1.531, 0.5, 1.539, 0.5938, 1.539, 0.5, 1.531, 0.5938, 1.539, 0.5938, 1.531, 0.5938, 0.9891, 0.5, 0.9891, 0.5, 1.046, 0.5938, 0.9891, 0.5, 1.046, 0.5938, 1.046, -0.01089, 1.551, 6.594e-08, 1.547, -0.05354, 1.528, -0.01089, 1.551, -0.05354, 1.528, -0.04972, 1.536, 6.706e-08, 1.547, -0.01089, 1.551, -0.04972, 1.536, 6.706e-08, 1.547, -0.04972, 1.536, -0.05354, 1.528, 0.6676, 0.9006, 0.8381, 0.9006, 0.8381, 0.9782, 0.6676, 0.9006, 0.8381, 0.9782, 0.6676, 0.9782, 0.8381, 2.056, 0.8381, 2.073, 0.6676, 2.073, 0.8381, 2.056, 0.6676, 2.073, 0.6676, 2.056, 0.5, 1.0, 0.5, 0.9891, 0.5938, 0.9891, 0.5, 1.0, 0.5938, 0.9891, 0.5938, 1.0, 0.5, 1.0, 0.5938, 1.0, 0.5938, 0.9465, 0.5, 1.0, 0.5938, 0.9465, 0.5, 0.9465, -0.05354, 1.528, -0.04589, 1.531, -0.06768, 1.487, -0.05354, 1.528, -0.06768, 1.487, -0.07031, 1.492, -0.07031, 1.492, -0.06768, 1.487, -0.04589, 1.531, -0.07031, 1.492, -0.04589, 1.531, -0.05354, 1.528, 0.6676, 2.056, 0.6676, 1.984, 0.8381, 1.984, 0.6676, 2.056, 0.8381, 1.984, 0.8381, 2.056, 0.6676, 1.984, 0.6676, 1.973, 0.8381, 1.973, 0.6676, 1.984, 0.8381, 1.973, 0.8381, 1.984, 0.5938, 0.9465, 0.5938, 0.9541, 0.5, 0.9541, 0.5938, 0.9465, 0.5, 0.9541, 0.5, 0.9465, 0.5, 1.531, 0.5938, 1.531, 0.5938, 1.487, 0.5, 1.531, 0.5938, 1.487, 0.5, 1.487, -0.06768, 1.487, -0.0649, 1.492, -0.04173, 1.445, -0.06768, 1.487, -0.04173, 1.445, -0.04972, 1.448, -0.0649, 1.492, -0.06768, 1.487, -0.04972, 1.448, -0.0649, 1.492, -0.04972, 1.448, -0.04173, 1.445, 0.8381, 1.973, 0.6676, 1.973, 0.6676, 1.896, 0.8381, 1.973, 0.6676, 1.896, 0.8381, 1.896, 0.8381, 0.9006, 0.6676, 0.9006, 0.6676, 0.9165, 0.8381, 0.9006, 0.6676, 0.9165, 0.8381, 0.9165, 0.5937, 1.487, 0.5937, 1.492, 0.5, 1.492, 0.5937, 1.487, 0.5, 1.492, 0.5, 1.487, 0.5, 1.492, 0.5937, 1.492, 0.5937, 1.445, 0.5, 1.492, 0.5937, 1.445, 0.5, 1.445, -0.04173, 1.445, -0.04589, 1.454, 0.01089, 1.434, -0.04173, 1.445, 0.01089, 1.434, 6.336e-09, 1.43, -0.04589, 1.454, -0.04173, 1.445, 7.454e-09, 1.43, -0.04589, 1.454, 7.454e-09, 1.43, 0.01089, 1.434, 0.8381, 0.9165, 0.6676, 0.9165, 0.6676, 1.0, 0.8381, 0.9165, 0.6676, 1.0, 0.8381, 1.0, 0.8381, 1.022, 0.8381, 1.0, 0.6676, 1.0, 0.8381, 1.022, 0.6676, 1.0, 0.6676, 1.022, 0.5938, 1.445, 0.5938, 1.454, 0.5, 1.454, 0.5938, 1.445, 0.5, 1.454, 0.5, 1.445, 0.5, 0.9541, 0.5938, 0.9541, 0.5938, 1.011, 0.5, 0.9541, 0.5938, 1.011, 0.5, 1.011, 0.01089, 1.434, 6.594e-08, 1.438, 0.05354, 1.456, 0.01089, 1.434, 0.05354, 1.456, 0.04972, 1.448, 6.706e-08, 1.438, 0.01089, 1.434, 0.04972, 1.448, 6.706e-08, 1.438, 0.04972, 1.448, 0.05354, 1.456, 0.6676, 1.099, 0.8381, 1.099, 0.8381, 1.022, 0.6676, 1.099, 0.8381, 1.022, 0.6676, 1.022, 0.8381, 1.912, 0.8381, 1.896, 0.6676, 1.896, 0.8381, 1.912, 0.6676, 1.896, 0.6676, 1.912, 0.5937, 1.011, 0.5937, 1.0, 0.5, 1.0, 0.5937, 1.011, 0.5, 1.0, 0.5, 1.011, 0.5937, 1.054, 0.5, 1.054, 0.5, 1.0, 0.5937, 1.054, 0.5, 1.0, 0.5937, 1.0, 0.05354, 1.456, 0.04589, 1.454, 0.0649, 1.492, 0.05354, 1.456, 0.0649, 1.492, 0.06768, 1.487, 0.06768, 1.487, 0.0649, 1.492, 0.04589, 1.454, 0.06768, 1.487, 0.04589, 1.454, 0.05354, 1.456, 0.6676, 1.912, 0.6676, 1.973, 0.8381, 1.973, 0.6676, 1.912, 0.8381, 1.973, 0.8381, 1.912, 0.5938, 1.492, 0.5938, 1.487, 0.5, 1.487, 0.5938, 1.492, 0.5, 1.487, 0.5, 1.492, 0.5, 1.046, 0.5, 1.054, 0.5938, 1.054, 0.5, 1.046, 0.5938, 1.054, 0.5938, 1.046, 0.5938, 1.492, 0.5, 1.492, 0.5, 1.454, 0.5938, 1.492, 0.5, 1.454, 0.5938, 1.454, -0.1875, 0.0, -0.1875, -0.125, -0.25, -0.125, -0.1875, 0.0, -0.25, -0.125, -0.25, 0.0, -0.25, 0.0, -0.25, -0.125, -0.1875, -0.125, -0.25, 0.0, -0.1875, -0.125, -0.1875, 0.0, 0.9141, 0.0, 0.9453, 0.0, 0.9453, -0.125, 0.9141, 0.0, 0.9453, -0.125, 0.9141, -0.125, 0.7773, -0.125, 0.8086, -0.125, 0.8086, 0.0, 0.7773, -0.125, 0.8086, 0.0, 0.7773, 0.0, 0.9141, 1.133, 0.9141, 1.195, 0.9453, 1.195, 0.9141, 1.133, 0.9453, 1.195, 0.9453, 1.133, 0.8125, 1.133, 0.8125, 1.195, 0.7812, 1.195, 0.8125, 1.133, 0.7812, 1.195, 0.7812, 1.133, -0.2109, 0.5, -0.2109, 0.0, -0.2422, 0.0, -0.2109, 0.5, -0.2422, 0.0, -0.2422, 0.5, -0.2422, 0.5, -0.2422, 0.0, -0.2109, 0.0, -0.2422, 0.5, -0.2109, 0.0, -0.2109, 0.5, 0.7656, 0.5, 0.7812, 0.5, 0.7812, -1.192e-07, 0.7656, 0.5, 0.7812, -1.192e-07, 0.7656, -1.192e-07, 0.7852, -1.192e-07, 0.8008, -1.192e-07, 0.8008, 0.5, 0.7852, -1.192e-07, 0.8008, 0.5, 0.7852, 0.5, 0.9219, 1.156, 0.9219, 1.188, 0.9375, 1.188, 0.9219, 1.156, 0.9375, 1.188, 0.9375, 1.156, 0.9375, 1.156, 0.9375, 1.188, 0.9219, 1.188, 0.9375, 1.156, 0.9219, 1.188, 0.9219, 1.156, -0.1875, 0.875, -0.1875, 0.5, -0.25, 0.5, -0.1875, 0.875, -0.25, 0.5, -0.25, 0.875, -0.25, 0.875, -0.25, 0.5, -0.1875, 0.5, -0.25, 0.875, -0.1875, 0.5, -0.1875, 0.875, 0.7578, 0.875, 0.7891, 0.875, 0.7891, 0.5, 0.7578, 0.875, 0.7891, 0.5, 0.7578, 0.5, 0.7773, 0.5, 0.8086, 0.5, 0.8086, 0.875, 0.7773, 0.5, 0.8086, 0.875, 0.7773, 0.875, 0.9141, 1.133, 0.9141, 1.195, 0.9453, 1.195, 0.9141, 1.133, 0.9453, 1.195, 0.9453, 1.133, 0.9453, 0.5352, 0.9453, 0.5977, 0.9141, 0.5977, 0.9453, 0.5352, 0.9141, 0.5977, 0.9141, 0.5352, -0.1875, 5.96e-08, -0.1875, -0.125, -0.25, -0.125, -0.1875, 5.96e-08, -0.25, -0.125, -0.25, 5.96e-08, -0.25, 5.96e-08, -0.25, -0.125, -0.1875, -0.125, -0.25, 5.96e-08, -0.1875, -0.125, -0.1875, 5.96e-08, 0.9141, 0.0, 0.9453, 0.0, 0.9453, -0.125, 0.9141, 0.0, 0.9453, -0.125, 0.9141, -0.125, 0.7773, -0.125, 0.8086, -0.125, 0.8086, 0.0, 0.7773, -0.125, 0.8086, 0.0, 0.7773, 0.0, 0.9141, 1.133, 0.9141, 1.195, 0.9453, 1.195, 0.9141, 1.133, 0.9453, 1.195, 0.9453, 1.133, 0.8125, 1.133, 0.8125, 1.195, 0.7812, 1.195, 0.8125, 1.133, 0.7812, 1.195, 0.7812, 1.133, -0.2109, 0.5, -0.2109, 0.0, -0.2422, 0.0, -0.2109, 0.5, -0.2422, 0.0, -0.2422, 0.5, -0.2422, 0.5, -0.2422, 0.0, -0.2109, 0.0, -0.2422, 0.5, -0.2109, 0.0, -0.2109, 0.5, 0.7656, 0.5, 0.7812, 0.5, 0.7812, -1.192e-07, 0.7656, 0.5, 0.7812, -1.192e-07, 0.7656, -1.192e-07, 0.7852, -1.192e-07, 0.8008, -1.192e-07, 0.8008, 0.5, 0.7852, -1.192e-07, 0.8008, 0.5, 0.7852, 0.5, 0.9219, 1.156, 0.9219, 1.188, 0.9375, 1.188, 0.9219, 1.156, 0.9375, 1.188, 0.9375, 1.156, 0.9375, 1.156, 0.9375, 1.188, 0.9219, 1.188, 0.9375, 1.156, 0.9219, 1.188, 0.9219, 1.156, -0.1875, 0.875, -0.1875, 0.5, -0.25, 0.5, -0.1875, 0.875, -0.25, 0.5, -0.25, 0.875, -0.25, 0.875, -0.25, 0.5, -0.1875, 0.5, -0.25, 0.875, -0.1875, 0.5, -0.1875, 0.875, 0.7578, 0.875, 0.7891, 0.875, 0.7891, 0.5, 0.7578, 0.875, 0.7891, 0.5, 0.7578, 0.5, 0.7773, 0.5, 0.8086, 0.5, 0.8086, 0.875, 0.7773, 0.5, 0.8086, 0.875, 0.7773, 0.875, 0.9141, 1.133, 0.9141, 1.195, 0.9453, 1.195, 0.9141, 1.133, 0.9453, 1.195, 0.9453, 1.133, 0.9453, 0.5352, 0.9453, 0.5977, 0.9141, 0.5977, 0.9453, 0.5352, 0.9141, 0.5977, 0.9141, 0.5352, -0.1875, 0.0, -0.1875, -0.125, -0.25, -0.125, -0.1875, 0.0, -0.25, -0.125, -0.25, 0.0, -0.25, 0.0, -0.25, -0.125, -0.1875, -0.125, -0.25, 0.0, -0.1875, -0.125, -0.1875, 0.0, 0.9141, 5.96e-08, 0.9453, 5.96e-08, 0.9453, -0.125, 0.9141, 5.96e-08, 0.9453, -0.125, 0.9141, -0.125, 0.7773, -0.125, 0.8086, -0.125, 0.8086, 5.96e-08, 0.7773, -0.125, 0.8086, 5.96e-08, 0.7773, 5.96e-08, 0.9141, 1.133, 0.9141, 1.195, 0.9453, 1.195, 0.9141, 1.133, 0.9453, 1.195, 0.9453, 1.133, 0.8125, 1.133, 0.8125, 1.195, 0.7812, 1.195, 0.8125, 1.133, 0.7812, 1.195, 0.7812, 1.133, -0.2109, 0.5, -0.2109, 0.0, -0.2422, 0.0, -0.2109, 0.5, -0.2422, 0.0, -0.2422, 0.5, -0.2422, 0.5, -0.2422, 0.0, -0.2109, 0.0, -0.2422, 0.5, -0.2109, 0.0, -0.2109, 0.5, 0.7656, 0.5, 0.7812, 0.5, 0.7812, -1.192e-07, 0.7656, 0.5, 0.7812, -1.192e-07, 0.7656, -1.192e-07, 0.7852, -1.192e-07, 0.8008, -1.192e-07, 0.8008, 0.5, 0.7852, -1.192e-07, 0.8008, 0.5, 0.7852, 0.5, 0.9219, 1.156, 0.9219, 1.188, 0.9375, 1.188, 0.9219, 1.156, 0.9375, 1.188, 0.9375, 1.156, 0.9375, 1.156, 0.9375, 1.188, 0.9219, 1.188, 0.9375, 1.156, 0.9219, 1.188, 0.9219, 1.156, -0.1875, 0.875, -0.1875, 0.5, -0.25, 0.5, -0.1875, 0.875, -0.25, 0.5, -0.25, 0.875, -0.25, 0.875, -0.25, 0.5, -0.1875, 0.5, -0.25, 0.875, -0.1875, 0.5, -0.1875, 0.875, 0.7578, 0.875, 0.7891, 0.875, 0.7891, 0.5, 0.7578, 0.875, 0.7891, 0.5, 0.7578, 0.5, 0.7773, 0.5, 0.8086, 0.5, 0.8086, 0.875, 0.7773, 0.5, 0.8086, 0.875, 0.7773, 0.875, 0.9141, 1.133, 0.9141, 1.195, 0.9453, 1.195, 0.9141, 1.133, 0.9453, 1.195, 0.9453, 1.133, 0.9453, 0.5352, 0.9453, 0.5977, 0.9141, 0.5977, 0.9453, 0.5352, 0.9141, 0.5977, 0.9141, 0.5352])
me_lightgun_ms3d_m.materials.append(mat_metalpanels2_001)
me_lightgun_ms3d_m.materials.append(mat_dirtymetal_002)
me_lightgun_ms3d_m.materials.append(mat_metal_002)
me_lightgun_ms3d_m.materials.append(mat_misc)
me_lightgun_ms3d_m.materials.append(mat_metalpanels_001)
me_lightgun_ms3d_m.materials.append(mat_dirtymetal1_002)
me_lightgun_ms3d_m.materials.append(mat_metal1)
me_lightgun_ms3d_m.materials.append(mat_misc1)
me_lightgun_ms3d_m.use_remesh_preserve_volume = False
me_lightgun_ms3d_m.use_remesh_preserve_attributes = False
me_lightgun_ms3d_m.use_mirror_vertex_groups = False
me_lightgun_ms3d_m.update()
arm_lightgun_ms3d_a = bpy.data.armatures.new('lightgun.ms3d.a')  # bones are not reproduced

# ---- objects
ob_lightgun_ms3d_eo = bpy.data.objects.new('lightgun.ms3d.eo', None)
ob_lightgun_ms3d_ao = bpy.data.objects.new('lightgun.ms3d.ao', arm_lightgun_ms3d_a)
ob_lightgun_ms3d_mo = bpy.data.objects.new('lightgun.ms3d.mo', me_lightgun_ms3d_m)

# ---- transforms, parenting, visibility, modifiers, constraints
ob_lightgun_ms3d_eo.location = (0.0, 0.0, 0.0)
ob_lightgun_ms3d_eo.empty_image_offset = (0.0, 0.0)
ob_lightgun_ms3d_eo.lineart.crease_threshold = 0.0
ob_lightgun_ms3d_ao.parent = ob_lightgun_ms3d_eo
ob_lightgun_ms3d_ao.location = (0.0, 0.0, 0.0)
ob_lightgun_ms3d_ao.rotation_euler = (-1.571, 0.0, 0.0)
ob_lightgun_ms3d_ao.show_in_front = True
ob_lightgun_ms3d_ao.lineart.crease_threshold = 0.0
ob_lightgun_ms3d_mo.parent = ob_lightgun_ms3d_eo
ob_lightgun_ms3d_mo.location = (0.0, 0.0, 0.0)
ob_lightgun_ms3d_mo.rotation_euler = (-1.571, 0.0, 0.0)
ob_lightgun_ms3d_mo.lineart.crease_threshold = 0.0
_m = ob_lightgun_ms3d_mo.modifiers.new('ms3d_smoothing_groups', 'EDGE_SPLIT')
_m.use_edge_angle = False
_m = ob_lightgun_ms3d_mo.modifiers.new('lightgun.ms3d.a', 'ARMATURE')
_m.object = ob_lightgun_ms3d_ao

# ---- collection membership
col_collection_1.objects.link(ob_lightgun_ms3d_eo)
col_collection_1.objects.link(ob_lightgun_ms3d_ao)
col_collection_1.objects.link(ob_lightgun_ms3d_mo)

# ---- scene / render settings (as saved in the file)
scene.frame_start = 0; scene.frame_end = 0; scene.frame_set(0)
scene.render.engine = 'BLENDER_EEVEE_NEXT'
scene.render.resolution_percentage = 50
scene.render.dither_intensity = 0.0
scene.cycles.use_denoising = False
scene.cycles.samples = 128
scene.cycles.sampling_pattern = 'TABULATED_SOBOL'
scene.cycles.use_adaptive_sampling = False
scene.cycles.use_light_tree = False
scene.cycles.blur_glossy = 0.0
scene.cycles.sample_clamp_indirect = 0.0
scene.view_settings.view_transform = 'Standard'
bpy.context.view_layer.update()

# ---- added for rendering (the .blend has no active camera and no usable light): camera, sun
cam_auto = bpy.data.cameras.new('AutoCamera')
cam_auto.lens = 50.0
cam_auto.sensor_width = 36.0
cam_auto.clip_end = 11350.8
ob_auto_camera = bpy.data.objects.new('AutoCamera', cam_auto)
scene.collection.objects.link(ob_auto_camera)
ob_auto_camera.location = (814.771, -703.125, 517.417)
ob_auto_camera.rotation_euler = (1.09748, -7.21219e-08, 0.694738)
scene.camera = ob_auto_camera
light_auto_sun = bpy.data.lights.new('AutoSun', 'SUN')
light_auto_sun.energy = 3.0
light_auto_sun.angle = 0.0523599
ob_auto_sun = bpy.data.objects.new('AutoSun', light_auto_sun)
scene.collection.objects.link(ob_auto_sun)
ob_auto_sun.rotation_euler = (0.872665, 0.174533, 0.523599)
bpy.context.view_layer.update()
